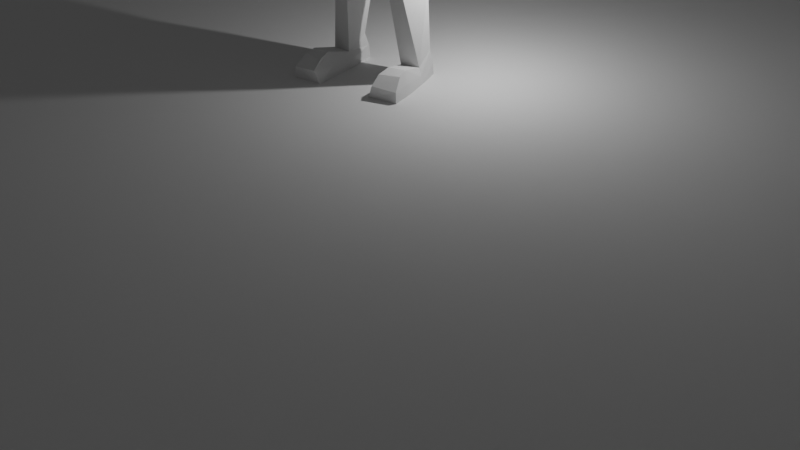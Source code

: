 # Source: petit_personnage_test2.blend  (saved by Blender 2.90.8; exported with 4.5.12 LTS)
import bpy
from mathutils import Matrix  # noqa: F401  (used for matrix-valued properties, if any)

bpy.ops.wm.read_factory_settings(use_empty=True)
scene = bpy.context.scene
scene.name = 'Scene'

# ---- collections
col_collection = bpy.data.collections.new('Collection'); scene.collection.children.link(col_collection)

# ---- world
world_world = bpy.data.worlds.new('World'); scene.world = world_world
world_world.use_nodes = True; world_world.node_tree.nodes.clear()
_N = world_world.node_tree.nodes; _L = world_world.node_tree.links
n0 = _N.new('ShaderNodeOutputWorld'); n0.name = 'World Output'; n0.location = (300, 300)
n1 = _N.new('ShaderNodeBackground'); n1.name = 'Background'; n1.location = (10, 300)
n1.inputs[0].default_value = (0.05088, 0.05088, 0.05088, 1.0)
_L.new(n1.outputs[0], n0.inputs[0])
n0.is_active_output = True
world_world.color = (0.05088, 0.05088, 0.05088)
world_world.use_sun_shadow = False
world_world.sun_shadow_jitter_overblur = 0.0

# ---- cameras
cam_camera = bpy.data.cameras.new('Camera')
cam_camera.clip_end = 100.0
cam_camera.ortho_scale = 7.314

# ---- lights
light_light = bpy.data.lights.new('Light', 'POINT')
light_light.transmission_factor = 0.0
light_light.energy = 1000.0
light_light.shadow_soft_size = 0.1
light_light.shadow_maximum_resolution = 0.006
light_light.use_absolute_resolution = True

# ---- meshes
me_cube_001 = bpy.data.meshes.new('Cube.001')
me_cube_001.from_pydata([(0.9764, -1.026, -0.5955), (1.061, -0.9563, 0.2364), (0.9085, 0.8949, -0.5732), (0.9491, 0.9043, 0.1753), (0.605, -0.9061, -1.538), (0.8069, -1.108, 1.017), (0.6206, 0.721, -1.269), (0.7647, 0.7631, 0.8591), (0.0, 0.7925, -1.365), (0.0, 1.036, 1.115), (0.0, -1.233, -1.79), (0.0, -1.488, 1.149), (0.0, -1.38, 0.1619), (0.0, -1.716, -0.471), (0.0, 1.211, 0.1296), (0.0, 1.156, -0.6055), (0.6295, -0.5642, -1.578), (0.7278, 0.4304, -1.434), (1.044, 0.3542, 1.056), (1.044, -0.3734, 1.056), (0.0, 0.5628, 1.35), (0.0, -0.3734, 1.453), (0.0, 0.5703, -1.509), (0.0, -0.7972, -1.689), (1.187, 0.3542, -0.4117), (1.187, -0.3734, -0.4117), (1.259, 0.3542, 0.1149), (1.259, -0.3734, 0.1149), (0.783, -0.691, -2.324), (0.8548, 0.4695, -2.108), (0.0, 0.8078, -2.227), (0.0, -0.9333, -2.407), (1.44, -1.463, -3.281), (1.083, 1.098, -3.208), (0.0, 0.8831, -3.163), (0.0, -1.626, -3.187), (2.141, -0.707, -2.345), (2.236, 0.5172, -2.143), (1.973, 0.651, -3.359), (1.88, -0.9075, -3.471), (0.7473, -0.8825, -6.927), (0.5995, 0.5126, -6.927), (0.0, 0.7119, -7.134), (0.0, -1.006, -7.235), (1.52, 0.3645, -6.415), (1.479, -0.794, -6.415), (0.9016, 0.7958, -4.737), (0.0, 0.6605, -4.737), (1.889, 0.4858, -4.738), (1.826, -0.6393, -4.738), (0.0, -1.525, -4.8), (1.279, -1.48, -4.8), (6.817, -0.78, -3.155), (6.825, -0.2898, -3.103), (6.831, -0.2476, -3.491), (6.824, -0.7705, -3.493), (3.786, 0.4117, -3.445), (4.091, -0.4849, -3.403), (4.193, -0.4609, -2.63), (3.88, 0.3383, -2.547), (4.162, 0.4994, -3.543), (4.558, -0.5211, -2.598), (4.457, -0.5431, -3.501), (4.255, 0.4144, -2.501), (7.087, -1.05, -3.113), (7.101, -0.21, -2.941), (7.111, -0.1375, -3.577), (7.1, -1.034, -3.525), (7.496, -0.9457, -3.118), (7.568, -0.2526, -2.954), (7.578, -0.1865, -3.398), (7.508, -0.9309, -3.401), (8.535, -0.915, -3.218), (8.545, -0.3472, -3.158), (8.48, -0.2983, -3.368), (8.472, -0.904, -3.37), (7.378, -1.219, -3.383), (7.367, -1.258, -3.135), (7.641, -1.089, -3.338), (7.631, -1.123, -3.125), (7.761, -1.299, -3.388), (7.755, -1.326, -3.222), (7.83, -1.173, -3.34), (7.825, -1.197, -3.197), (8.672, -0.8695, -3.242), (8.68, -0.3941, -3.192), (8.614, -0.3532, -3.332), (8.627, -0.8603, -3.334), (0.8175, -1.177, -7.969), (0.6583, 0.9715, -7.794), (0.0, 0.9031, -7.794), (0.0, -1.213, -7.969), (1.796, 0.7804, -7.526), (1.744, -0.8535, -7.701), (0.2208, -1.208, -8.846), (0.1927, 1.026, -8.578), (0.0, 0.9031, -8.466), (0.0, -1.213, -8.996), (1.917, 0.7804, -8.467), (1.865, -0.8535, -8.642), (1.237, -0.6744, -14.6), (1.14, 0.3197, -14.11), (2.012, -0.5562, -14.6), (1.998, 0.2315, -14.11), (0.6175, -1.012, -10.43), (1.742, -0.848, -10.43), (1.762, 0.2147, -10.97), (0.7148, 0.3567, -11.05), (0.9311, -1.135, -11.47), (0.6886, 0.4075, -11.5), (1.501, -1.08, -11.47), (1.87, 0.2239, -11.5), (1.051, -0.6243, -15.27), (1.11, 0.6325, -15.27), (2.191, -0.5105, -15.27), (2.002, 0.5409, -15.27), (2.2, -2.207, -14.37), (1.363, -2.389, -14.39), (2.379, -2.738, -15.27), (1.128, -2.771, -15.27), (1.429, -1.82, -14.28), (2.138, -1.742, -14.28), (1.088, -1.708, -15.27), (2.322, -1.595, -15.27), (1.098, -0.7277, -14.91), (2.141, -0.6012, -14.92), (2.03, 0.4012, -14.65), (1.077, 0.4992, -14.65), (1.348, -2.843, -14.71), (2.351, -2.724, -14.79), (2.281, -1.839, -14.75), (1.135, -1.964, -14.79)], [], [(25, 27, 1, 0), (14, 9, 7, 3), (27, 19, 5, 1), (16, 25, 0, 4), (23, 16, 4, 10), (0, 1, 12, 13), (19, 21, 11, 5), (8, 15, 2, 6), (1, 5, 11, 12), (4, 0, 13, 10), (15, 14, 3, 2), (7, 9, 20, 18), (18, 20, 21, 19), (8, 6, 17, 22), (22, 17, 29, 30), (6, 2, 24, 17), (17, 24, 25, 16), (3, 7, 18, 26), (26, 18, 19, 27), (2, 3, 26, 24), (24, 26, 27, 25), (28, 31, 35, 32), (17, 16, 28, 29), (16, 23, 31, 28), (46, 48, 44, 41), (30, 29, 33, 34), (47, 46, 41, 42), (62, 60, 54, 55), (33, 29, 37, 38), (28, 32, 39, 36), (29, 28, 36, 37), (40, 43, 91, 88), (41, 44, 92, 89), (48, 49, 45, 44), (51, 50, 43, 40), (49, 51, 40, 45), (39, 32, 51, 49), (32, 35, 50, 51), (38, 39, 49, 48), (34, 33, 46, 47), (33, 38, 48, 46), (52, 55, 67, 64), (63, 61, 52, 53), (61, 62, 55, 52), (60, 63, 53, 54), (38, 37, 59, 56), (36, 39, 57, 58), (37, 36, 58, 59), (39, 38, 56, 57), (56, 59, 63, 60), (58, 57, 62, 61), (59, 58, 61, 63), (57, 56, 60, 62), (64, 67, 76, 77), (54, 53, 65, 66), (55, 54, 66, 67), (53, 52, 64, 65), (71, 70, 74, 75), (66, 65, 69, 70), (67, 66, 70, 71), (65, 64, 68, 69), (75, 74, 86, 87), (69, 68, 72, 73), (68, 71, 75, 72), (70, 69, 73, 74), (79, 77, 81, 83), (67, 71, 78, 76), (68, 64, 77, 79), (71, 68, 79, 78), (81, 80, 82, 83), (78, 79, 83, 82), (76, 78, 82, 80), (77, 76, 80, 81), (85, 84, 87, 86), (73, 72, 84, 85), (72, 75, 87, 84), (74, 73, 85, 86), (93, 88, 94, 99), (88, 91, 97, 94), (45, 40, 88, 93), (44, 45, 93, 92), (42, 41, 89, 90), (96, 95, 94, 97), (110, 108, 100, 102), (92, 93, 99, 98), (90, 89, 95, 96), (89, 92, 98, 95), (121, 120, 117, 116), (111, 110, 102, 103), (108, 109, 101, 100), (109, 111, 103, 101), (95, 98, 106, 107), (94, 95, 107, 104), (98, 99, 105, 106), (99, 94, 104, 105), (107, 106, 111, 109), (104, 107, 109, 108), (106, 105, 110, 111), (105, 104, 108, 110), (112, 113, 115, 114), (126, 125, 114, 115), (127, 126, 115, 113), (124, 127, 113, 112), (129, 128, 119, 118), (131, 122, 119, 128), (130, 121, 116, 129), (122, 123, 118, 119), (112, 114, 123, 122), (125, 102, 121, 130), (124, 112, 122, 131), (102, 100, 120, 121), (100, 124, 131, 120), (114, 125, 130, 123), (123, 130, 129, 118), (120, 131, 128, 117), (116, 117, 128, 129), (100, 101, 127, 124), (101, 103, 126, 127), (103, 102, 125, 126)])
_uv = me_cube_001.uv_layers.new(name='UVMap')
_uv.uv.foreach_set('vector', [0.4583, 0.6667, 0.5106, 0.6667, 0.5106, 0.75, 0.4583, 0.75, 0.5106, 0.375, 0.625, 0.375, 0.625, 0.5, 0.5106, 0.5, 0.5106, 0.6667, 0.625, 0.6667, 0.625, 0.75, 0.5106, 0.75, 0.375, 0.6994, 0.4583, 0.6667, 0.4583, 0.75, 0.375, 0.75, 0.25, 0.6731, 0.375, 0.6994, 0.375, 0.75, 0.25, 0.75, 0.4583, 0.75, 0.5106, 0.75, 0.5106, 0.875, 0.4583, 0.875, 0.625, 0.6667, 0.75, 0.6667, 0.75, 0.75, 0.625, 0.75, 0.375, 0.375, 0.4583, 0.375, 0.4583, 0.5, 0.375, 0.5, 0.5106, 0.75, 0.625, 0.75, 0.625, 0.875, 0.5106, 0.875, 0.375, 0.75, 0.4583, 0.75, 0.4583, 0.875, 0.375, 0.875, 0.4583, 0.375, 0.5106, 0.375, 0.5106, 0.5, 0.4583, 0.5, 0.625, 0.5, 0.75, 0.5, 0.75, 0.5578, 0.625, 0.5833, 0.625, 0.5833, 0.75, 0.5578, 0.75, 0.6667, 0.625, 0.6667, 0.25, 0.5, 0.375, 0.5, 0.375, 0.5714, 0.25, 0.5496, 0.25, 0.5496, 0.375, 0.5714, 0.375, 0.5791, 0.25, 0.5496, 0.375, 0.5, 0.4583, 0.5, 0.4583, 0.5833, 0.375, 0.5714, 0.375, 0.5714, 0.4583, 0.5833, 0.4583, 0.6667, 0.375, 0.6994, 0.5106, 0.5, 0.625, 0.5, 0.625, 0.5833, 0.5106, 0.5833, 0.5106, 0.5833, 0.625, 0.5833, 0.625, 0.6667, 0.5106, 0.6667, 0.4583, 0.5, 0.5106, 0.5, 0.5106, 0.5833, 0.4583, 0.5833, 0.4583, 0.5833, 0.5106, 0.5833, 0.5106, 0.6667, 0.4583, 0.6667, 0.375, 0.6994, 0.25, 0.6731, 0.25, 0.6731, 0.375, 0.6994, 0.375, 0.5714, 0.375, 0.6994, 0.375, 0.6994, 0.375, 0.5791, 0.375, 0.6994, 0.25, 0.6731, 0.25, 0.6731, 0.375, 0.6994, 0.375, 0.5714, 0.375, 0.5714, 0.375, 0.5714, 0.3271, 0.563, 0.25, 0.5496, 0.375, 0.5791, 0.3645, 0.5696, 0.25, 0.5496, 0.25, 0.5496, 0.375, 0.5714, 0.3271, 0.563, 0.25, 0.5496, 0.375, 0.6994, 0.375, 0.5714, 0.375, 0.5714, 0.375, 0.6994, 0.3645, 0.5696, 0.375, 0.5791, 0.375, 0.5714, 0.375, 0.5714, 0.375, 0.6994, 0.375, 0.6994, 0.375, 0.6994, 0.375, 0.6994, 0.375, 0.5791, 0.375, 0.6994, 0.375, 0.6994, 0.375, 0.5714, 0.3271, 0.6893, 0.25, 0.6731, 0.25, 0.6731, 0.3192, 0.6876, 0.3271, 0.563, 0.375, 0.5714, 0.375, 0.5714, 0.3192, 0.5617, 0.375, 0.5714, 0.375, 0.6994, 0.375, 0.6994, 0.375, 0.5714, 0.375, 0.6994, 0.25, 0.6731, 0.25, 0.6731, 0.3271, 0.6893, 0.375, 0.6994, 0.375, 0.6994, 0.3271, 0.6893, 0.375, 0.6994, 0.375, 0.6994, 0.375, 0.6994, 0.375, 0.6994, 0.375, 0.6994, 0.375, 0.6994, 0.25, 0.6731, 0.25, 0.6731, 0.375, 0.6994, 0.375, 0.5714, 0.375, 0.6994, 0.375, 0.6994, 0.375, 0.5714, 0.25, 0.5496, 0.3645, 0.5696, 0.375, 0.5714, 0.25, 0.5496, 0.3645, 0.5696, 0.375, 0.5714, 0.375, 0.5714, 0.375, 0.5714, 0.375, 0.6994, 0.375, 0.6994, 0.375, 0.6994, 0.375, 0.6994, 0.375, 0.5714, 0.375, 0.6994, 0.375, 0.6994, 0.375, 0.5714, 0.375, 0.6994, 0.375, 0.6994, 0.375, 0.6994, 0.375, 0.6994, 0.375, 0.5714, 0.375, 0.5714, 0.375, 0.5714, 0.375, 0.5714, 0.375, 0.5714, 0.375, 0.5714, 0.375, 0.5714, 0.375, 0.5714, 0.375, 0.6994, 0.375, 0.6994, 0.375, 0.6994, 0.375, 0.6994, 0.375, 0.5714, 0.375, 0.6994, 0.375, 0.6994, 0.375, 0.5714, 0.375, 0.6994, 0.375, 0.5714, 0.375, 0.5714, 0.375, 0.6994, 0.375, 0.5714, 0.375, 0.5714, 0.375, 0.5714, 0.375, 0.5714, 0.375, 0.6994, 0.375, 0.6994, 0.375, 0.6994, 0.375, 0.6994, 0.375, 0.5714, 0.375, 0.6994, 0.375, 0.6994, 0.375, 0.5714, 0.375, 0.6994, 0.375, 0.5714, 0.375, 0.5714, 0.375, 0.6994, 0.375, 0.6994, 0.375, 0.6994, 0.375, 0.6994, 0.375, 0.6994, 0.375, 0.5714, 0.375, 0.5714, 0.375, 0.5714, 0.375, 0.5714, 0.375, 0.6994, 0.375, 0.5714, 0.375, 0.5714, 0.375, 0.6994, 0.375, 0.5714, 0.375, 0.6994, 0.375, 0.6994, 0.375, 0.5714, 0.375, 0.6994, 0.375, 0.5714, 0.375, 0.5714, 0.375, 0.6994, 0.375, 0.5714, 0.375, 0.5714, 0.375, 0.5714, 0.375, 0.5714, 0.375, 0.6994, 0.375, 0.5714, 0.375, 0.5714, 0.375, 0.6994, 0.375, 0.5714, 0.375, 0.6994, 0.375, 0.6994, 0.375, 0.5714, 0.375, 0.6994, 0.375, 0.5714, 0.375, 0.5714, 0.375, 0.6994, 0.375, 0.5714, 0.375, 0.6994, 0.375, 0.6994, 0.375, 0.5714, 0.375, 0.6994, 0.375, 0.6994, 0.375, 0.6994, 0.375, 0.6994, 0.375, 0.5714, 0.375, 0.5714, 0.375, 0.5714, 0.375, 0.5714, 0.375, 0.6994, 0.375, 0.6994, 0.375, 0.6994, 0.375, 0.6994, 0.375, 0.6994, 0.375, 0.6994, 0.375, 0.6994, 0.375, 0.6994, 0.375, 0.6994, 0.375, 0.6994, 0.375, 0.6994, 0.375, 0.6994, 0.375, 0.6994, 0.375, 0.6994, 0.375, 0.6994, 0.375, 0.6994, 0.375, 0.6994, 0.375, 0.6994, 0.375, 0.6994, 0.375, 0.6994, 0.375, 0.6994, 0.375, 0.6994, 0.375, 0.6994, 0.375, 0.6994, 0.375, 0.6994, 0.375, 0.6994, 0.375, 0.6994, 0.375, 0.6994, 0.375, 0.6994, 0.375, 0.6994, 0.375, 0.6994, 0.375, 0.6994, 0.375, 0.5714, 0.375, 0.6994, 0.375, 0.6994, 0.375, 0.5714, 0.375, 0.5714, 0.375, 0.6994, 0.375, 0.6994, 0.375, 0.5714, 0.375, 0.6994, 0.375, 0.6994, 0.375, 0.6994, 0.375, 0.6994, 0.375, 0.5714, 0.375, 0.5714, 0.375, 0.5714, 0.375, 0.5714, 0.375, 0.6994, 0.3192, 0.6876, 0.27, 0.6773, 0.375, 0.6994, 0.3192, 0.6876, 0.25, 0.6731, 0.25, 0.6731, 0.27, 0.6773, 0.375, 0.6994, 0.3271, 0.6893, 0.3192, 0.6876, 0.375, 0.6994, 0.375, 0.5714, 0.375, 0.6994, 0.375, 0.6994, 0.375, 0.5714, 0.25, 0.5496, 0.3271, 0.563, 0.3192, 0.5617, 0.25, 0.5496, 0.25, 0.5496, 0.27, 0.5531, 0.27, 0.6773, 0.25, 0.6731, 0.375, 0.6994, 0.2722, 0.6777, 0.2746, 0.6782, 0.375, 0.6994, 0.375, 0.5714, 0.375, 0.6994, 0.375, 0.6994, 0.375, 0.5714, 0.25, 0.5496, 0.3192, 0.5617, 0.27, 0.5531, 0.25, 0.5496, 0.3192, 0.5617, 0.375, 0.5714, 0.375, 0.5714, 0.27, 0.5531, 0.375, 0.6994, 0.2746, 0.6782, 0.2746, 0.6782, 0.375, 0.6994, 0.375, 0.5714, 0.375, 0.6994, 0.375, 0.6994, 0.375, 0.5714, 0.2722, 0.6777, 0.2723, 0.5535, 0.2746, 0.5539, 0.2746, 0.6782, 0.2723, 0.5535, 0.375, 0.5714, 0.375, 0.5714, 0.2746, 0.5539, 0.27, 0.5531, 0.375, 0.5714, 0.375, 0.5714, 0.272, 0.5534, 0.27, 0.6773, 0.27, 0.5531, 0.272, 0.5534, 0.2715, 0.6776, 0.375, 0.5714, 0.375, 0.6994, 0.375, 0.6994, 0.375, 0.5714, 0.375, 0.6994, 0.27, 0.6773, 0.2715, 0.6776, 0.375, 0.6994, 0.272, 0.5534, 0.375, 0.5714, 0.375, 0.5714, 0.2723, 0.5535, 0.2715, 0.6776, 0.272, 0.5534, 0.2723, 0.5535, 0.2722, 0.6777, 0.375, 0.5714, 0.375, 0.6994, 0.375, 0.6994, 0.375, 0.5714, 0.375, 0.6994, 0.2715, 0.6776, 0.2722, 0.6777, 0.375, 0.6994, 0.2746, 0.6545, 0.2746, 0.5539, 0.375, 0.5714, 0.375, 0.675, 0.375, 0.5714, 0.375, 0.6872, 0.375, 0.675, 0.375, 0.5714, 0.2746, 0.5539, 0.375, 0.5714, 0.375, 0.5714, 0.2746, 0.5539, 0.2746, 0.6664, 0.2746, 0.5539, 0.2746, 0.5539, 0.2746, 0.6545, 0.375, 0.6872, 0.2746, 0.6664, 0.2746, 0.6545, 0.375, 0.675, 0.2746, 0.6664, 0.2746, 0.6545, 0.2746, 0.6545, 0.2746, 0.6664, 0.375, 0.6872, 0.375, 0.6994, 0.375, 0.6994, 0.375, 0.6872, 0.2746, 0.6545, 0.375, 0.675, 0.375, 0.675, 0.2746, 0.6545, 0.2746, 0.6545, 0.375, 0.675, 0.375, 0.675, 0.2746, 0.6545, 0.375, 0.6872, 0.375, 0.6994, 0.375, 0.6994, 0.375, 0.6872, 0.2746, 0.6664, 0.2746, 0.6545, 0.2746, 0.6545, 0.2746, 0.6664, 0.375, 0.6994, 0.2746, 0.6782, 0.2746, 0.6782, 0.375, 0.6994, 0.2746, 0.6782, 0.2746, 0.6664, 0.2746, 0.6664, 0.2746, 0.6782, 0.375, 0.675, 0.375, 0.6872, 0.375, 0.6872, 0.375, 0.675, 0.375, 0.675, 0.375, 0.6872, 0.375, 0.6872, 0.375, 0.675, 0.2746, 0.6782, 0.2746, 0.6664, 0.2746, 0.6664, 0.2746, 0.6782, 0.375, 0.6994, 0.2746, 0.6782, 0.2746, 0.6664, 0.375, 0.6872, 0.2746, 0.6782, 0.2746, 0.5539, 0.2746, 0.5539, 0.2746, 0.6664, 0.2746, 0.5539, 0.375, 0.5714, 0.375, 0.5714, 0.2746, 0.5539, 0.375, 0.5714, 0.375, 0.6994, 0.375, 0.6872, 0.375, 0.5714])
me_cube_001.use_remesh_fix_poles = True
me_cube_001.use_remesh_preserve_attributes = False
me_cube_001.use_mirror_vertex_groups = False
me_cube_001.update()
me_plane = bpy.data.meshes.new('Plane')
me_plane.from_pydata([(-1.0, -1.0, 0.0), (1.0, -1.0, 0.0), (-1.0, 1.0, 0.0), (1.0, 1.0, 0.0), (-1.0, -0.6, 0.0), (1.0, -0.6, 0.0), (-0.1739, -1.0, 0.0), (-0.1739, 1.0, 0.0), (-0.1739, -0.6, 0.0), (1.0, -0.5313, 0.0), (-1.0, -0.5313, 0.1432), (-0.1739, -0.5313, 0.0), (-1.0, -0.5313, 0.2929), (-1.0, -0.6, 0.2929), (-0.6597, -0.6, 0.2929), (-0.6597, -0.5313, 0.2929), (-0.3805, -0.6, 0.03948), (-0.4149, -0.6, 0.03948), (-0.3805, -1.0, 0.03948), (-0.4149, -1.0, 0.03948), (-0.4149, -1.0, 0.0), (-0.4493, -1.0, 0.0), (-0.4493, -0.6, 0.0), (-0.2772, -0.6, 0.0), (-0.3805, -0.6, 0.0), (-0.4837, -0.6, 0.0), (-0.587, -0.6, 0.0), (-0.6902, -0.6, 0.0), (-0.7935, -0.6, 0.0), (-0.8967, -0.6, 0.0), (-0.8967, -1.0, 0.0), (-0.7935, -1.0, 0.0), (-0.6902, -1.0, 0.0), (-0.587, -1.0, 0.0), (-0.4837, -1.0, 0.0), (-0.3805, -1.0, 0.0), (-0.2772, -1.0, 0.0), (-0.4149, -0.6, 0.0), (-0.3135, -1.0, 0.03119), (-0.3805, -0.6, 0.03119), (-0.3135, -0.6, 0.03119), (-0.3805, -1.0, 0.03119), (-0.347, -0.6, 0.03119), (-0.347, -1.0, 0.03119), (-0.347, -1.0, 0.0), (-0.347, -0.6, 0.0), (-0.2772, -0.6, 0.02059), (-0.3135, -0.6, 0.02059), (-0.2772, -1.0, 0.02059), (-0.3135, -1.0, 0.02059), (-0.3135, -1.0, 0.0), (-0.3135, -0.6, 0.0), (-0.2772, -0.6, 0.01288), (-0.2409, -0.6, 0.01288), (-0.2409, -1.0, 0.01288), (-0.2772, -1.0, 0.01288), (-0.2409, -0.6, 0.0), (-0.2409, -1.0, 0.0), (-0.4149, -1.0, 0.05123), (-0.4149, -0.6, 0.05123), (-0.4493, -1.0, 0.05123), (-0.4493, -0.6, 0.05123), (-0.4493, -0.6, 0.06043), (-0.4837, -0.6, 0.06043), (-0.4493, -1.0, 0.06043), (-0.4837, -1.0, 0.06043), (-0.5353, -0.6, 0.0), (-0.5353, -1.0, 0.0), (-0.5353, -1.0, 0.06522), (-0.4837, -1.0, 0.06522), (-0.4837, -0.6, 0.06522), (-0.5353, -0.6, 0.06522), (-0.5353, -0.6, 0.08019), (-0.587, -0.6, 0.08019), (-0.587, -1.0, 0.08019), (-0.5353, -1.0, 0.08019), (-0.587, -0.6, 0.09545), (-0.6902, -0.6, 0.09545), (-0.6902, -1.0, 0.09545), (-0.587, -1.0, 0.09545), (-0.6902, -0.6, 0.1113), (-0.7935, -0.6, 0.1113), (-0.7935, -1.0, 0.1113), (-0.6902, -1.0, 0.1113), (-0.7935, -0.6, 0.1257), (-0.8967, -0.6, 0.1257), (-0.8967, -1.0, 0.1257), (-0.7935, -1.0, 0.1257), (-1.0, -0.6, 0.1409), (-1.0, -1.0, 0.1409), (-0.8967, -0.6, 0.1409), (-0.8967, -1.0, 0.1409), (0.5598, -1.0, 0.0), (0.5598, 1.0, 0.0), (0.5598, -0.6, 0.0), (0.5598, -0.5313, -0.01675), (0.9728, -1.0, 0.0), (0.9728, 1.0, 0.0), (0.9728, -0.6, 0.0), (0.9728, -0.5313, -0.01675), (1.0, -0.0909, 0.0), (-0.1739, -0.0909, 0.0), (-1.0, -0.0909, 0.1432), (0.5598, -0.0909, -0.01675), (0.9728, -0.0909, -0.01675), (0.4661, 1.0, 0.0), (0.4661, -0.6, 0.0), (0.4661, -0.5313, 0.0), (0.4661, -1.0, 0.0), (0.4661, -0.0909, 0.0), (-0.1739, -0.01971, 0.0), (0.5293, -0.01973, 0.0001542), (0.9728, -0.01971, 0.0), (-1.0, -0.01971, 0.0), (-0.2545, 1.0, 0.0), (-0.2545, -0.5313, 0.0), (-0.6929, -0.6, 0.2929), (-0.6929, -0.5313, 0.2929), (-0.2545, -0.0909, 0.0), (-0.2545, -0.01971, 0.0), (-1.0, -0.08592, 0.0), (1.0, -0.08592, 0.0), (-0.1739, -0.08592, 0.0), (0.5293, -0.05545, -0.0152), (0.9728, -0.08592, -0.01558), (0.4966, -0.05552, 6.368e-05), (-0.2545, -0.08592, 0.0), (-0.29, 1.0, 0.0), (-0.3255, 1.0, 0.0), (-0.361, 1.0, 0.0), (-0.3965, 1.0, 0.0), (-0.432, 1.0, 0.0), (-0.4675, 1.0, 0.0), (-0.503, 1.0, 0.0), (-0.5385, 1.0, 0.0), (-0.574, 1.0, 0.0), (-0.6095, 1.0, 0.0), (-0.645, 1.0, 0.0), (-0.6805, 1.0, 0.0), (-0.716, 1.0, 0.0), (-0.7515, 1.0, 0.0), (-0.787, 1.0, 0.0), (-0.8225, 1.0, 0.0), (-0.858, 1.0, 0.0), (-0.8935, 1.0, 0.0), (-0.929, 1.0, 0.0), (-0.9645, 1.0, 0.0), (-0.29, -0.01971, 0.0), (-0.3255, -0.01971, 0.0), (-0.361, -0.01971, 0.0), (-0.3965, -0.01971, 0.0), (-0.432, -0.01971, 0.0), (-0.4675, -0.01971, 0.0), (-0.503, -0.01971, 0.0), (-0.5385, -0.01971, 0.0), (-0.574, -0.01971, 0.0), (-0.6095, -0.01971, 0.0), (-0.645, -0.01971, 0.0), (-0.6805, -0.01971, 0.0), (-0.716, -0.01971, 0.0), (-0.7515, -0.01971, 0.0), (-0.787, -0.01971, 0.0), (-0.8225, -0.01971, 0.0), (-0.858, -0.01971, 0.0), (-0.8935, -0.01971, 0.0), (-0.929, -0.01971, 0.0), (-0.9645, -0.01971, 0.0), (-0.1739, 0.02664, 0.0), (-0.1739, 0.07299, 0.0), (-0.1739, 0.1193, 0.0), (-0.1739, 0.1657, 0.0), (-0.1739, 0.212, 0.0), (-0.1739, 0.2584, 0.0), (-0.1739, 0.3047, 0.0), (-0.1739, 0.3511, 0.0), (-0.1739, 0.3974, 0.0), (-0.1739, 0.4438, 0.0), (-0.1739, 0.4901, 0.0), (-0.1739, 0.5365, 0.0), (-0.1739, 0.5828, 0.0), (-0.1739, 0.6292, 0.0), (-0.1739, 0.6755, 0.0), (-0.1739, 0.7219, 0.0), (-0.1739, 0.7682, 0.0), (-0.1739, 0.8146, 0.0), (-0.1739, 0.8609, 0.0), (-0.1739, 0.9073, 0.0), (-0.1739, 0.9536, 0.0), (-1.0, 0.9536, 0.0), (-1.0, 0.9073, 0.0), (-1.0, 0.8609, 0.0), (-1.0, 0.8146, 0.0), (-1.0, 0.7682, 0.0), (-1.0, 0.7219, 0.0), (-1.0, 0.6755, 0.0), (-1.0, 0.6292, 0.002515), (-1.0, 0.5828, 0.008805), (-1.0, 0.5365, 0.008805), (-1.0, 0.4901, 0.01895), (-1.0, 0.4438, 0.07678), (-1.0, 0.3974, 0.1112), (-1.0, 0.3511, 0.1112), (-1.0, 0.3047, 0.07678), (-1.0, 0.2584, 0.01647), (-1.0, 0.212, 0.002301), (-1.0, 0.1657, 0.008055), (-1.0, 0.1193, 0.008055), (-1.0, 0.07299, 0.002301), (-1.0, 0.02664, 0.0), (-0.2545, 0.02664, 0.0), (-0.2545, 0.07299, 0.0), (-0.2545, 0.1193, 0.0), (-0.2545, 0.1657, 0.0), (-0.2545, 0.212, 0.0), (-0.2545, 0.2584, 0.0), (-0.2545, 0.3047, 0.0), (-0.2545, 0.3511, 0.0), (-0.2545, 0.3974, 0.0), (-0.2545, 0.4438, 0.0), (-0.2545, 0.4901, -0.0003992), (-0.2545, 0.5365, -0.005936), (-0.2545, 0.5828, -0.00952), (-0.2545, 0.6292, -0.00952), (-0.2545, 0.6755, -0.005936), (-0.2545, 0.7219, -0.0003992), (-0.2545, 0.7682, 0.0), (-0.2545, 0.8146, 0.0), (-0.2545, 0.8609, 0.0), (-0.2545, 0.9073, 0.0), (-0.2545, 0.9536, 0.0), (-0.9645, 0.02664, 0.002044), (-0.9645, 0.07299, 0.0304), (-0.9645, 0.1193, 0.04875), (-0.9645, 0.1657, 0.04875), (-0.9645, 0.212, 0.0304), (-0.9645, 0.2584, 0.02546), (-0.9645, 0.3047, 0.09575), (-0.9645, 0.3511, 0.1376), (-0.9645, 0.3974, 0.1376), (-0.9645, 0.4438, 0.0979), (-0.9645, 0.4901, 0.05058), (-0.9645, 0.5365, 0.05329), (-0.9645, 0.5828, 0.05329), (-0.9645, 0.6292, 0.03323), (-0.9645, 0.6755, 0.002234), (-0.9645, 0.7219, -0.0005183), (-0.9645, 0.7682, -0.001814), (-0.9645, 0.8146, -0.001814), (-0.9645, 0.8609, -0.0005183), (-0.9645, 0.9073, 0.0), (-0.9645, 0.9536, 0.0), (-0.929, 0.02664, 0.01426), (-0.929, 0.07299, 0.0665), (-0.929, 0.1193, 0.09629), (-0.929, 0.1657, 0.09629), (-0.929, 0.212, 0.0665), (-0.929, 0.2584, 0.03588), (-0.929, 0.3047, 0.09575), (-0.929, 0.3511, 0.1376), (-0.929, 0.3974, 0.1376), (-0.929, 0.4438, 0.1074), (-0.929, 0.4901, 0.07459), (-0.929, 0.5365, 0.1053), (-0.929, 0.5828, 0.1053), (-0.929, 0.6292, 0.07269), (-0.929, 0.6755, 0.01513), (-0.929, 0.7219, -0.006847), (-0.929, 0.7682, -0.01098), (-0.929, 0.8146, -0.01098), (-0.929, 0.8609, -0.006847), (-0.929, 0.9073, -0.0004604), (-0.929, 0.9536, 0.0), (-0.8935, 0.02664, 0.02105), (-0.8935, 0.07299, 0.08293), (-0.8935, 0.1193, 0.1191), (-0.8935, 0.1657, 0.1191), (-0.8935, 0.212, 0.08293), (-0.8935, 0.2584, 0.03594), (-0.8935, 0.3047, 0.07678), (-0.8935, 0.3511, 0.1112), (-0.8935, 0.3974, 0.1112), (-0.8935, 0.4438, 0.09268), (-0.8935, 0.4901, 0.09064), (-0.8935, 0.5365, 0.1302), (-0.8935, 0.5828, 0.1302), (-0.8935, 0.6292, 0.09064), (-0.8935, 0.6755, 0.01973), (-0.8935, 0.7219, -0.01498), (-0.8935, 0.7682, -0.02169), (-0.8935, 0.8146, -0.02169), (-0.8935, 0.8609, -0.01498), (-0.8935, 0.9073, -0.003212), (-0.8935, 0.9536, 0.0), (-0.858, 0.02664, 0.01948), (-0.858, 0.0734, 0.08121), (-0.858, 0.1208, 0.1179), (-0.858, 0.1671, 0.1179), (-0.858, 0.2124, 0.08389), (-0.858, 0.2584, 0.02494), (-0.858, 0.3047, 0.0351), (-0.858, 0.3511, 0.05629), (-0.858, 0.3974, 0.05629), (-0.858, 0.4438, 0.05377), (-0.858, 0.4901, 0.09064), (-0.858, 0.5365, 0.1302), (-0.858, 0.5828, 0.1302), (-0.858, 0.6292, 0.09064), (-0.858, 0.6755, 0.01812), (-0.858, 0.7219, -0.01868), (-0.858, 0.7682, -0.02683), (-0.858, 0.8146, -0.02683), (-0.858, 0.8609, -0.01868), (-0.858, 0.9073, -0.004741), (-0.858, 0.9536, 0.0), (-0.8225, 0.027, 0.01301), (-0.8224, 0.07839, 0.06593), (-0.8223, 0.128, 0.08716), (-0.8223, 0.1744, 0.08716), (-0.8224, 0.2174, 0.05711), (-0.8225, 0.2588, 0.01492), (-0.8225, 0.3047, 0.002657), (-0.8225, 0.3511, 0.009301), (-0.8225, 0.3974, 0.009301), (-0.8225, 0.4438, 0.01776), (-0.8225, 0.4901, 0.07269), (-0.8225, 0.5365, 0.1053), (-0.8225, 0.5828, 0.1053), (-0.8225, 0.6292, 0.07269), (-0.8225, 0.6755, 0.01073), (-0.8225, 0.7219, -0.01868), (-0.8225, 0.7682, -0.02683), (-0.8225, 0.8146, -0.02683), (-0.8225, 0.8609, -0.01868), (-0.8225, 0.9073, -0.004741), (-0.8225, 0.9536, 0.0), (-0.7869, 0.02917, 0.0002092), (-0.7868, 0.08481, 0.02594), (-0.7867, 0.1365, 0.02942), (-0.7867, 0.1828, 0.02942), (-0.7868, 0.2239, 0.01217), (-0.7869, 0.2609, -0.0004982), (-0.787, 0.3047, 0.0), (-0.787, 0.3511, 0.0), (-0.787, 0.3974, 0.0), (-0.787, 0.4438, 0.002234), (-0.787, 0.4901, 0.03323), (-0.787, 0.5365, 0.05329), (-0.787, 0.5828, 0.05329), (-0.787, 0.6292, 0.03323), (-0.787, 0.6755, -0.0009975), (-0.787, 0.7219, -0.01498), (-0.787, 0.7682, -0.02169), (-0.787, 0.8146, -0.02169), (-0.787, 0.8609, -0.01498), (-0.787, 0.9073, -0.003212), (-0.787, 0.9536, 0.0), (-0.7514, 0.03038, -0.00324), (-0.7512, 0.08773, -0.008578), (-0.7511, 0.1405, -0.01276), (-0.7511, 0.1869, -0.01276), (-0.7512, 0.2268, -0.01246), (-0.7514, 0.2621, -0.00324), (-0.7515, 0.3047, 0.0), (-0.7515, 0.3511, 0.0), (-0.7515, 0.3974, 0.0), (-0.7515, 0.4438, 0.0), (-0.7515, 0.4901, 0.002515), (-0.7515, 0.5365, 0.008805), (-0.7515, 0.5828, 0.008805), (-0.7515, 0.6292, 0.002515), (-0.7515, 0.6755, -0.0004604), (-0.7515, 0.7219, -0.006847), (-0.7515, 0.7682, -0.01098), (-0.7515, 0.8146, -0.01098), (-0.7515, 0.8609, -0.006847), (-0.7515, 0.9073, -0.0004604), (-0.7515, 0.9536, 0.0), (-0.7159, 0.03038, -0.00324), (-0.7157, 0.08773, -0.01276), (-0.7156, 0.1405, -0.01834), (-0.7156, 0.1869, -0.01834), (-0.7157, 0.2268, -0.01276), (-0.7159, 0.2621, -0.00324), (-0.716, 0.3047, 0.0), (-0.716, 0.3511, 0.002186), (-0.716, 0.3974, 0.007652), (-0.716, 0.4438, 0.007652), (-0.716, 0.4901, 0.002186), (-0.716, 0.5365, 0.0), (-0.716, 0.5828, 0.0), (-0.716, 0.6292, 0.0), (-0.716, 0.6755, 0.0), (-0.716, 0.7219, -0.0005183), (-0.716, 0.7682, -0.001814), (-0.716, 0.8146, -0.001814), (-0.716, 0.8609, -0.0005183), (-0.716, 0.9073, 0.0), (-0.716, 0.9536, 0.0), (-0.6804, 0.02917, -0.002195), (-0.6803, 0.08481, -0.01024), (-0.6802, 0.1365, -0.01482), (-0.6802, 0.1828, -0.01482), (-0.6803, 0.2239, -0.01024), (-0.6804, 0.2609, -0.002195), (-0.6805, 0.3047, 0.001942), (-0.6805, 0.3511, 0.02888), (-0.6805, 0.3974, 0.04631), (-0.6805, 0.4438, 0.04631), (-0.6805, 0.4901, 0.02888), (-0.6805, 0.5365, 0.001942), (-0.6805, 0.5828, 0.0), (-0.6805, 0.6292, 0.0), (-0.6805, 0.6755, 0.0), (-0.6805, 0.7219, 0.0005195), (-0.6805, 0.7682, 0.001818), (-0.6805, 0.8146, 0.001818), (-0.6805, 0.8609, 0.0005195), (-0.6805, 0.9073, 0.0), (-0.6805, 0.9536, 0.0), (-0.645, 0.027, -0.0003147), (-0.6449, 0.07839, -0.004679), (-0.6448, 0.128, -0.007505), (-0.6448, 0.1744, -0.007505), (-0.6449, 0.2174, -0.004679), (-0.645, 0.2588, -0.0003147), (-0.645, 0.3047, 0.01355), (-0.645, 0.3511, 0.06317), (-0.645, 0.3974, 0.09147), (-0.645, 0.4438, 0.09147), (-0.645, 0.4901, 0.06317), (-0.645, 0.5365, 0.01355), (-0.645, 0.5828, 0.0), (-0.645, 0.6292, 0.0), (-0.645, 0.6755, 0.0004615), (-0.645, 0.7219, 0.00711), (-0.645, 0.7682, 0.0121), (-0.645, 0.8146, 0.0121), (-0.645, 0.8609, 0.00711), (-0.645, 0.9073, 0.0004615), (-0.645, 0.9536, 0.0), (-0.6095, 0.02664, 0.0), (-0.6095, 0.0734, -0.0003542), (-0.6095, 0.1208, -0.00124), (-0.6095, 0.1671, -0.00124), (-0.6095, 0.2124, -0.0003542), (-0.6095, 0.2584, 0.0), (-0.6095, 0.3047, 0.02), (-0.6095, 0.3511, 0.07878), (-0.6095, 0.3974, 0.1132), (-0.6095, 0.4438, 0.1132), (-0.6095, 0.4901, 0.07878), (-0.6095, 0.5365, 0.02), (-0.6095, 0.5828, 0.0), (-0.6095, 0.6292, 0.0), (-0.6095, 0.6755, 0.003401), (-0.6095, 0.7219, 0.01948), (-0.6095, 0.7682, 0.02912), (-0.6095, 0.8146, 0.02912), (-0.6095, 0.8609, 0.01948), (-0.6095, 0.9073, 0.003401), (-0.6095, 0.9536, 0.0), (-0.574, 0.02664, 0.0), (-0.574, 0.07299, 0.0), (-0.574, 0.1193, 0.0), (-0.574, 0.1657, 0.0), (-0.574, 0.212, 0.0), (-0.574, 0.2584, 0.0), (-0.574, 0.3047, 0.02), (-0.574, 0.3511, 0.07878), (-0.574, 0.3974, 0.1132), (-0.574, 0.4438, 0.1132), (-0.574, 0.4901, 0.07878), (-0.574, 0.5365, 0.02), (-0.574, 0.5828, 0.0), (-0.574, 0.6292, 0.0), (-0.574, 0.6755, 0.006579), (-0.574, 0.7219, 0.02872), (-0.574, 0.7682, 0.04155), (-0.574, 0.8146, 0.04155), (-0.574, 0.8609, 0.02872), (-0.574, 0.9073, 0.006579), (-0.574, 0.9536, 0.0), (-0.5385, 0.02664, 0.0), (-0.5385, 0.07299, 0.0), (-0.5386, 0.1192, 0.0001971), (-0.5388, 0.1651, 0.00069), (-0.5388, 0.2114, 0.00069), (-0.5386, 0.2582, 0.0001971), (-0.5385, 0.3047, 0.01355), (-0.5385, 0.3511, 0.06317), (-0.5385, 0.3974, 0.09147), (-0.5385, 0.4438, 0.09147), (-0.5385, 0.4901, 0.06317), (-0.5385, 0.5365, 0.01355), (-0.5385, 0.5828, 0.0), (-0.5385, 0.6292, 0.0), (-0.5385, 0.6755, 0.007527), (-0.5385, 0.7219, 0.03119), (-0.5385, 0.7682, 0.04502), (-0.5385, 0.8146, 0.04502), (-0.5385, 0.8609, 0.03119), (-0.5385, 0.9073, 0.007527), (-0.5385, 0.9536, 0.0), (-0.503, 0.02664, 0.0), (-0.5031, 0.07284, 0.0001751), (-0.5043, 0.1171, 0.002604), (-0.5051, 0.1621, 0.004176), (-0.5051, 0.2084, 0.004176), (-0.5043, 0.2561, 0.002604), (-0.5031, 0.3046, 0.002116), (-0.503, 0.3511, 0.02888), (-0.503, 0.3974, 0.04631), (-0.503, 0.4438, 0.04631), (-0.503, 0.4901, 0.02888), (-0.503, 0.5365, 0.001942), (-0.503, 0.5828, 0.0), (-0.503, 0.6292, 0.0), (-0.503, 0.6755, 0.007527), (-0.503, 0.7219, 0.03119), (-0.503, 0.7682, 0.04502), (-0.503, 0.8146, 0.04502), (-0.503, 0.8609, 0.03119), (-0.503, 0.9073, 0.007527), (-0.503, 0.9536, 0.0), (-0.4675, 0.02664, 0.0), (-0.4681, 0.07193, 0.001222), (-0.4704, 0.1144, 0.005696), (-0.4717, 0.1585, 0.008248), (-0.4717, 0.2049, 0.008248), (-0.4704, 0.2535, 0.005696), (-0.4681, 0.3037, 0.001222), (-0.4675, 0.3511, 0.002186), (-0.4675, 0.3974, 0.007652), (-0.4675, 0.4438, 0.007652), (-0.4675, 0.4901, 0.002186), (-0.4675, 0.5365, -0.0004493), (-0.4675, 0.5828, -0.001573), (-0.4675, 0.6292, -0.001573), (-0.4675, 0.6755, 0.006125), (-0.4675, 0.7219, 0.02872), (-0.4675, 0.7682, 0.04155), (-0.4675, 0.8146, 0.04155), (-0.4675, 0.8609, 0.02872), (-0.4675, 0.9073, 0.006579), (-0.4675, 0.9536, 0.0), (-0.432, 0.02664, 0.0), (-0.4329, 0.07143, 0.001803), (-0.4356, 0.1132, 0.007103), (-0.4372, 0.1568, 0.01021), (-0.4372, 0.2032, 0.01021), (-0.4356, 0.2522, 0.007103), (-0.4329, 0.3032, 0.001803), (-0.432, 0.3511, 0.0), (-0.432, 0.3974, 0.0), (-0.432, 0.4438, 0.0), (-0.432, 0.4901, -0.0003992), (-0.432, 0.5365, -0.005936), (-0.432, 0.5828, -0.00952), (-0.432, 0.6292, -0.00952), (-0.432, 0.6755, -0.002577), (-0.432, 0.7219, 0.01915), (-0.432, 0.7682, 0.02912), (-0.432, 0.8146, 0.02912), (-0.432, 0.8609, 0.01948), (-0.432, 0.9073, 0.003401), (-0.432, 0.9536, 0.0), (-0.3965, 0.02664, 0.0), (-0.3974, 0.07143, 0.001803), (-0.4001, 0.1132, 0.007103), (-0.4017, 0.1568, 0.01021), (-0.4017, 0.2032, 0.01021), (-0.4001, 0.2522, 0.007103), (-0.3974, 0.3032, 0.001803), (-0.3965, 0.3511, 0.0), (-0.3965, 0.3974, 0.0), (-0.3965, 0.4438, 0.0), (-0.3965, 0.4901, -0.002785), (-0.3965, 0.5365, -0.01298), (-0.3965, 0.5828, -0.0188), (-0.3965, 0.6292, -0.0188), (-0.3965, 0.6755, -0.01252), (-0.3965, 0.7219, 0.004342), (-0.3965, 0.7682, 0.0121), (-0.3965, 0.8146, 0.0121), (-0.3965, 0.8609, 0.00711), (-0.3965, 0.9073, 0.0004615), (-0.3965, 0.9536, 0.0), (-0.361, 0.02664, 0.0), (-0.3616, 0.07193, 0.001222), (-0.3639, 0.1144, 0.005696), (-0.3652, 0.1585, 0.008248), (-0.3652, 0.2049, 0.008248), (-0.3639, 0.2535, 0.005696), (-0.3616, 0.3037, 0.001222), (-0.361, 0.3511, 0.0), (-0.361, 0.3974, 0.0), (-0.361, 0.4438, 0.0), (-0.361, 0.4901, -0.00411), (-0.361, 0.5365, -0.01619), (-0.361, 0.5828, -0.02326), (-0.361, 0.6292, -0.02326), (-0.361, 0.6755, -0.01619), (-0.361, 0.7219, -0.003591), (-0.361, 0.7682, 0.001818), (-0.361, 0.8146, 0.001818), (-0.361, 0.8609, 0.0005195), (-0.361, 0.9073, 0.0), (-0.361, 0.9536, 0.0), (-0.3255, 0.02664, 0.0), (-0.3256, 0.07284, 0.0001751), (-0.3268, 0.1171, 0.002604), (-0.3276, 0.1621, 0.004176), (-0.3276, 0.2084, 0.004176), (-0.3268, 0.2561, 0.002604), (-0.3256, 0.3046, 0.0001751), (-0.3255, 0.3511, 0.0), (-0.3255, 0.3974, 0.0), (-0.3255, 0.4438, 0.0), (-0.3255, 0.4901, -0.00411), (-0.3255, 0.5365, -0.01619), (-0.3255, 0.5828, -0.02326), (-0.3255, 0.6292, -0.02326), (-0.3255, 0.6755, -0.01619), (-0.3255, 0.7219, -0.00411), (-0.3255, 0.7682, 0.0), (-0.3255, 0.8146, 0.0), (-0.3255, 0.8609, 0.0), (-0.3255, 0.9073, 0.0), (-0.3255, 0.9536, 0.0), (-0.29, 0.02664, 0.0), (-0.29, 0.07299, 0.0), (-0.2901, 0.1192, 0.0001971), (-0.2903, 0.1651, 0.00069), (-0.2903, 0.2114, 0.00069), (-0.2901, 0.2582, 0.0001971), (-0.29, 0.3047, 0.0), (-0.29, 0.3511, 0.0), (-0.29, 0.3974, 0.0), (-0.29, 0.4438, 0.0), (-0.29, 0.4901, -0.002785), (-0.29, 0.5365, -0.01298), (-0.29, 0.5828, -0.0188), (-0.29, 0.6292, -0.0188), (-0.29, 0.6755, -0.01298), (-0.29, 0.7219, -0.002785), (-0.29, 0.7682, 0.0), (-0.29, 0.8146, 0.0), (-0.29, 0.8609, 0.0), (-0.29, 0.9073, 0.0), (-0.29, 0.9536, 0.0), (0.5598, -0.08592, -0.01558), (0.5293, 0.9696, -6.394e-05), (0.4966, 0.9696, -0.0003725), (0.5598, -0.01971, 0.0), (0.4661, -0.08592, 0.0), (0.5299, 0.9676, 0.2786), (0.4971, 0.9676, 0.2786), (0.5299, -0.05744, 0.2786), (0.5299, -0.02172, 0.2786), (0.4971, -0.05751, 0.2786)], [], [(112, 97, 93, 653), (96, 1, 5, 98), (57, 6, 8, 56), (56, 23, 52, 53), (8, 11, 15, 14), (98, 5, 9, 99), (49, 48, 46, 47), (51, 45, 42, 40), (10, 4, 13, 12), (35, 24, 16, 18), (34, 21, 64, 65), (37, 22, 61, 59), (22, 21, 60, 61), (20, 37, 59, 58), (60, 58, 59, 61), (20, 35, 18, 19), (24, 37, 17, 16), (19, 18, 16, 17), (21, 20, 58, 60), (22, 25, 63, 62), (35, 44, 43, 41), (50, 51, 40, 38), (4, 29, 28, 27, 26, 66, 25, 22, 37, 24, 45, 51, 23, 56, 8, 14, 116, 13), (45, 24, 39, 42), (43, 38, 40, 42), (41, 43, 42, 39), (44, 50, 38, 43), (51, 50, 49, 47), (23, 51, 47, 46), (116, 14, 15, 117), (36, 23, 46, 48), (24, 35, 41, 39), (57, 56, 53, 54), (36, 57, 54, 55), (23, 36, 55, 52), (55, 54, 53, 52), (229, 187, 7, 114), (29, 4, 88, 90), (28, 29, 85, 84), (31, 32, 83, 82), (26, 27, 77, 76), (66, 67, 68, 71), (37, 20, 19, 17), (50, 36, 48, 49), (65, 64, 62, 63), (21, 22, 62, 64), (25, 34, 65, 63), (67, 66, 72, 75), (68, 69, 70, 71), (25, 66, 71, 70), (67, 34, 69, 68), (34, 25, 70, 69), (74, 75, 72, 73), (26, 33, 74, 73), (33, 67, 75, 74), (66, 26, 73, 72), (78, 79, 76, 77), (33, 26, 76, 79), (32, 33, 79, 78), (27, 32, 78, 77), (82, 83, 80, 81), (28, 31, 82, 81), (27, 28, 81, 80), (32, 27, 80, 83), (86, 87, 84, 85), (31, 28, 84, 87), (30, 31, 87, 86), (29, 30, 86, 85), (89, 91, 90, 88), (0, 30, 91, 89), (4, 0, 89, 88), (30, 29, 90, 91), (106, 94, 95, 107), (108, 92, 94, 106), (94, 98, 99, 95), (92, 96, 98, 94), (95, 99, 104, 103), (107, 95, 103, 109), (115, 11, 101, 118), (99, 9, 100, 104), (11, 107, 109, 101), (6, 108, 106, 8), (8, 106, 107, 11), (650, 124, 112, 653), (126, 122, 110, 119), (649, 229, 114, 127), (11, 115, 117, 15), (104, 100, 121, 124), (118, 101, 122, 126), (109, 103, 650, 654), (103, 104, 124, 650), (101, 109, 654, 122), (102, 118, 126, 120), (13, 116, 117, 12), (188, 250, 146, 2), (250, 271, 145, 146), (271, 292, 144, 145), (292, 313, 143, 144), (313, 334, 142, 143), (334, 355, 141, 142), (355, 376, 140, 141), (376, 397, 139, 140), (397, 418, 138, 139), (418, 439, 137, 138), (439, 460, 136, 137), (460, 481, 135, 136), (481, 502, 134, 135), (502, 523, 133, 134), (523, 544, 132, 133), (544, 565, 131, 132), (565, 586, 130, 131), (586, 607, 129, 130), (607, 628, 128, 129), (628, 649, 127, 128), (10, 115, 118, 102), (120, 126, 119, 147, 148, 149, 150, 151, 152, 153, 154, 155, 156, 157, 158, 159, 160, 161, 162, 163, 164, 165, 166, 113), (115, 10, 12, 117), (148, 147, 629, 608), (608, 629, 630, 609), (609, 630, 631, 610), (610, 631, 632, 611), (611, 632, 633, 612), (612, 633, 634, 613), (613, 634, 635, 614), (614, 635, 636, 615), (615, 636, 637, 616), (616, 637, 638, 617), (617, 638, 639, 618), (618, 639, 640, 619), (619, 640, 641, 620), (620, 641, 642, 621), (621, 642, 643, 622), (622, 643, 644, 623), (623, 644, 645, 624), (624, 645, 646, 625), (625, 646, 647, 626), (626, 647, 648, 627), (627, 648, 649, 628), (149, 148, 608, 587), (587, 608, 609, 588), (588, 609, 610, 589), (589, 610, 611, 590), (590, 611, 612, 591), (591, 612, 613, 592), (592, 613, 614, 593), (593, 614, 615, 594), (594, 615, 616, 595), (595, 616, 617, 596), (596, 617, 618, 597), (597, 618, 619, 598), (598, 619, 620, 599), (599, 620, 621, 600), (600, 621, 622, 601), (601, 622, 623, 602), (602, 623, 624, 603), (603, 624, 625, 604), (604, 625, 626, 605), (605, 626, 627, 606), (606, 627, 628, 607), (150, 149, 587, 566), (566, 587, 588, 567), (567, 588, 589, 568), (568, 589, 590, 569), (569, 590, 591, 570), (570, 591, 592, 571), (571, 592, 593, 572), (572, 593, 594, 573), (573, 594, 595, 574), (574, 595, 596, 575), (575, 596, 597, 576), (576, 597, 598, 577), (577, 598, 599, 578), (578, 599, 600, 579), (579, 600, 601, 580), (580, 601, 602, 581), (581, 602, 603, 582), (582, 603, 604, 583), (583, 604, 605, 584), (584, 605, 606, 585), (585, 606, 607, 586), (151, 150, 566, 545), (545, 566, 567, 546), (546, 567, 568, 547), (547, 568, 569, 548), (548, 569, 570, 549), (549, 570, 571, 550), (550, 571, 572, 551), (551, 572, 573, 552), (552, 573, 574, 553), (553, 574, 575, 554), (554, 575, 576, 555), (555, 576, 577, 556), (556, 577, 578, 557), (557, 578, 579, 558), (558, 579, 580, 559), (559, 580, 581, 560), (560, 581, 582, 561), (561, 582, 583, 562), (562, 583, 584, 563), (563, 584, 585, 564), (564, 585, 586, 565), (152, 151, 545, 524), (524, 545, 546, 525), (525, 546, 547, 526), (526, 547, 548, 527), (527, 548, 549, 528), (528, 549, 550, 529), (529, 550, 551, 530), (530, 551, 552, 531), (531, 552, 553, 532), (532, 553, 554, 533), (533, 554, 555, 534), (534, 555, 556, 535), (535, 556, 557, 536), (536, 557, 558, 537), (537, 558, 559, 538), (538, 559, 560, 539), (539, 560, 561, 540), (540, 561, 562, 541), (541, 562, 563, 542), (542, 563, 564, 543), (543, 564, 565, 544), (153, 152, 524, 503), (503, 524, 525, 504), (504, 525, 526, 505), (505, 526, 527, 506), (506, 527, 528, 507), (507, 528, 529, 508), (508, 529, 530, 509), (509, 530, 531, 510), (510, 531, 532, 511), (511, 532, 533, 512), (512, 533, 534, 513), (513, 534, 535, 514), (514, 535, 536, 515), (515, 536, 537, 516), (516, 537, 538, 517), (517, 538, 539, 518), (518, 539, 540, 519), (519, 540, 541, 520), (520, 541, 542, 521), (521, 542, 543, 522), (522, 543, 544, 523), (154, 153, 503, 482), (482, 503, 504, 483), (483, 504, 505, 484), (484, 505, 506, 485), (485, 506, 507, 486), (486, 507, 508, 487), (487, 508, 509, 488), (488, 509, 510, 489), (489, 510, 511, 490), (490, 511, 512, 491), (491, 512, 513, 492), (492, 513, 514, 493), (493, 514, 515, 494), (494, 515, 516, 495), (495, 516, 517, 496), (496, 517, 518, 497), (497, 518, 519, 498), (498, 519, 520, 499), (499, 520, 521, 500), (500, 521, 522, 501), (501, 522, 523, 502), (155, 154, 482, 461), (461, 482, 483, 462), (462, 483, 484, 463), (463, 484, 485, 464), (464, 485, 486, 465), (465, 486, 487, 466), (466, 487, 488, 467), (467, 488, 489, 468), (468, 489, 490, 469), (469, 490, 491, 470), (470, 491, 492, 471), (471, 492, 493, 472), (472, 493, 494, 473), (473, 494, 495, 474), (474, 495, 496, 475), (475, 496, 497, 476), (476, 497, 498, 477), (477, 498, 499, 478), (478, 499, 500, 479), (479, 500, 501, 480), (480, 501, 502, 481), (156, 155, 461, 440), (440, 461, 462, 441), (441, 462, 463, 442), (442, 463, 464, 443), (443, 464, 465, 444), (444, 465, 466, 445), (445, 466, 467, 446), (446, 467, 468, 447), (447, 468, 469, 448), (448, 469, 470, 449), (449, 470, 471, 450), (450, 471, 472, 451), (451, 472, 473, 452), (452, 473, 474, 453), (453, 474, 475, 454), (454, 475, 476, 455), (455, 476, 477, 456), (456, 477, 478, 457), (457, 478, 479, 458), (458, 479, 480, 459), (459, 480, 481, 460), (157, 156, 440, 419), (419, 440, 441, 420), (420, 441, 442, 421), (421, 442, 443, 422), (422, 443, 444, 423), (423, 444, 445, 424), (424, 445, 446, 425), (425, 446, 447, 426), (426, 447, 448, 427), (427, 448, 449, 428), (428, 449, 450, 429), (429, 450, 451, 430), (430, 451, 452, 431), (431, 452, 453, 432), (432, 453, 454, 433), (433, 454, 455, 434), (434, 455, 456, 435), (435, 456, 457, 436), (436, 457, 458, 437), (437, 458, 459, 438), (438, 459, 460, 439), (158, 157, 419, 398), (398, 419, 420, 399), (399, 420, 421, 400), (400, 421, 422, 401), (401, 422, 423, 402), (402, 423, 424, 403), (403, 424, 425, 404), (404, 425, 426, 405), (405, 426, 427, 406), (406, 427, 428, 407), (407, 428, 429, 408), (408, 429, 430, 409), (409, 430, 431, 410), (410, 431, 432, 411), (411, 432, 433, 412), (412, 433, 434, 413), (413, 434, 435, 414), (414, 435, 436, 415), (415, 436, 437, 416), (416, 437, 438, 417), (417, 438, 439, 418), (159, 158, 398, 377), (377, 398, 399, 378), (378, 399, 400, 379), (379, 400, 401, 380), (380, 401, 402, 381), (381, 402, 403, 382), (382, 403, 404, 383), (383, 404, 405, 384), (384, 405, 406, 385), (385, 406, 407, 386), (386, 407, 408, 387), (387, 408, 409, 388), (388, 409, 410, 389), (389, 410, 411, 390), (390, 411, 412, 391), (391, 412, 413, 392), (392, 413, 414, 393), (393, 414, 415, 394), (394, 415, 416, 395), (395, 416, 417, 396), (396, 417, 418, 397), (160, 159, 377, 356), (356, 377, 378, 357), (357, 378, 379, 358), (358, 379, 380, 359), (359, 380, 381, 360), (360, 381, 382, 361), (361, 382, 383, 362), (362, 383, 384, 363), (363, 384, 385, 364), (364, 385, 386, 365), (365, 386, 387, 366), (366, 387, 388, 367), (367, 388, 389, 368), (368, 389, 390, 369), (369, 390, 391, 370), (370, 391, 392, 371), (371, 392, 393, 372), (372, 393, 394, 373), (373, 394, 395, 374), (374, 395, 396, 375), (375, 396, 397, 376), (161, 160, 356, 335), (335, 356, 357, 336), (336, 357, 358, 337), (337, 358, 359, 338), (338, 359, 360, 339), (339, 360, 361, 340), (340, 361, 362, 341), (341, 362, 363, 342), (342, 363, 364, 343), (343, 364, 365, 344), (344, 365, 366, 345), (345, 366, 367, 346), (346, 367, 368, 347), (347, 368, 369, 348), (348, 369, 370, 349), (349, 370, 371, 350), (350, 371, 372, 351), (351, 372, 373, 352), (352, 373, 374, 353), (353, 374, 375, 354), (354, 375, 376, 355), (162, 161, 335, 314), (314, 335, 336, 315), (315, 336, 337, 316), (316, 337, 338, 317), (317, 338, 339, 318), (318, 339, 340, 319), (319, 340, 341, 320), (320, 341, 342, 321), (321, 342, 343, 322), (322, 343, 344, 323), (323, 344, 345, 324), (324, 345, 346, 325), (325, 346, 347, 326), (326, 347, 348, 327), (327, 348, 349, 328), (328, 349, 350, 329), (329, 350, 351, 330), (330, 351, 352, 331), (331, 352, 353, 332), (332, 353, 354, 333), (333, 354, 355, 334), (163, 162, 314, 293), (293, 314, 315, 294), (294, 315, 316, 295), (295, 316, 317, 296), (296, 317, 318, 297), (297, 318, 319, 298), (298, 319, 320, 299), (299, 320, 321, 300), (300, 321, 322, 301), (301, 322, 323, 302), (302, 323, 324, 303), (303, 324, 325, 304), (304, 325, 326, 305), (305, 326, 327, 306), (306, 327, 328, 307), (307, 328, 329, 308), (308, 329, 330, 309), (309, 330, 331, 310), (310, 331, 332, 311), (311, 332, 333, 312), (312, 333, 334, 313), (164, 163, 293, 272), (272, 293, 294, 273), (273, 294, 295, 274), (274, 295, 296, 275), (275, 296, 297, 276), (276, 297, 298, 277), (277, 298, 299, 278), (278, 299, 300, 279), (279, 300, 301, 280), (280, 301, 302, 281), (281, 302, 303, 282), (282, 303, 304, 283), (283, 304, 305, 284), (284, 305, 306, 285), (285, 306, 307, 286), (286, 307, 308, 287), (287, 308, 309, 288), (288, 309, 310, 289), (289, 310, 311, 290), (290, 311, 312, 291), (291, 312, 313, 292), (165, 164, 272, 251), (251, 272, 273, 252), (252, 273, 274, 253), (253, 274, 275, 254), (254, 275, 276, 255), (255, 276, 277, 256), (256, 277, 278, 257), (257, 278, 279, 258), (258, 279, 280, 259), (259, 280, 281, 260), (260, 281, 282, 261), (261, 282, 283, 262), (262, 283, 284, 263), (263, 284, 285, 264), (264, 285, 286, 265), (265, 286, 287, 266), (266, 287, 288, 267), (267, 288, 289, 268), (268, 289, 290, 269), (269, 290, 291, 270), (270, 291, 292, 271), (166, 165, 251, 230), (230, 251, 252, 231), (231, 252, 253, 232), (232, 253, 254, 233), (233, 254, 255, 234), (234, 255, 256, 235), (235, 256, 257, 236), (236, 257, 258, 237), (237, 258, 259, 238), (238, 259, 260, 239), (239, 260, 261, 240), (240, 261, 262, 241), (241, 262, 263, 242), (242, 263, 264, 243), (243, 264, 265, 244), (244, 265, 266, 245), (245, 266, 267, 246), (246, 267, 268, 247), (247, 268, 269, 248), (248, 269, 270, 249), (249, 270, 271, 250), (113, 166, 230, 208), (208, 230, 231, 207), (207, 231, 232, 206), (206, 232, 233, 205), (205, 233, 234, 204), (204, 234, 235, 203), (203, 235, 236, 202), (202, 236, 237, 201), (201, 237, 238, 200), (200, 238, 239, 199), (199, 239, 240, 198), (198, 240, 241, 197), (197, 241, 242, 196), (196, 242, 243, 195), (195, 243, 244, 194), (194, 244, 245, 193), (193, 245, 246, 192), (192, 246, 247, 191), (191, 247, 248, 190), (190, 248, 249, 189), (189, 249, 250, 188), (147, 119, 209, 629), (629, 209, 210, 630), (630, 210, 211, 631), (631, 211, 212, 632), (632, 212, 213, 633), (633, 213, 214, 634), (634, 214, 215, 635), (635, 215, 216, 636), (636, 216, 217, 637), (637, 217, 218, 638), (638, 218, 219, 639), (639, 219, 220, 640), (640, 220, 221, 641), (641, 221, 222, 642), (642, 222, 223, 643), (643, 223, 224, 644), (644, 224, 225, 645), (645, 225, 226, 646), (646, 226, 227, 647), (647, 227, 228, 648), (648, 228, 229, 649), (122, 654, 105, 7, 187, 186, 185, 184, 183, 182, 181, 180, 179, 178, 177, 176, 175, 174, 173, 172, 171, 170, 169, 168, 167, 110), (123, 111, 658, 657), (119, 110, 167, 209), (209, 167, 168, 210), (210, 168, 169, 211), (211, 169, 170, 212), (212, 170, 171, 213), (213, 171, 172, 214), (214, 172, 173, 215), (215, 173, 174, 216), (216, 174, 175, 217), (217, 175, 176, 218), (218, 176, 177, 219), (219, 177, 178, 220), (220, 178, 179, 221), (221, 179, 180, 222), (222, 180, 181, 223), (223, 181, 182, 224), (224, 182, 183, 225), (225, 183, 184, 226), (226, 184, 185, 227), (227, 185, 186, 228), (228, 186, 187, 229), (124, 121, 3, 97, 112), (652, 651, 93, 105), (111, 123, 650, 653), (123, 125, 654, 650), (651, 111, 653, 93), (125, 652, 105, 654), (659, 657, 658, 655, 656), (652, 125, 659, 656), (125, 123, 657, 659), (651, 652, 656, 655), (111, 651, 655, 658)])
_uv = me_plane.uv_layers.new(name='UVMap')
_uv.uv.foreach_set('vector', [0.9864, 0.4901, 0.9864, 1.0, 0.7799, 1.0, 0.7799, 0.4901, 0.9864, 0.0, 1.0, 0.0, 1.0, 0.2, 0.9864, 0.2, 0.3796, 0.0, 0.413, 0.0, 0.413, 0.2, 0.3796, 0.2, 0.3796, 0.2, 0.3614, 0.2, 0.3614, 0.2, 0.3796, 0.2, 0.413, 0.2, 0.413, 0.2343, 0.1701, 0.2343, 0.1701, 0.2, 0.9864, 0.2, 1.0, 0.2, 1.0, 0.2343, 0.9864, 0.2343, 0.3432, 0.0, 0.3614, 0.0, 0.3614, 0.2, 0.3432, 0.2, 0.3432, 0.2, 0.3265, 0.2, 0.3265, 0.2, 0.3432, 0.2, 0.0, 0.0, 0.0, 0.0, 0.0, 0.0, 0.0, 0.0, 0.3098, 0.0, 0.3098, 0.2, 0.3098, 0.2, 0.3098, 0.0, 0.0, 0.0, 0.0, 0.0, 0.0, 0.0, 0.0, 0.0, 0.2926, 0.2, 0.2754, 0.2, 0.2754, 0.2, 0.2926, 0.2, 0.2754, 0.2, 0.2754, 0.0, 0.2754, 0.0, 0.2754, 0.2, 0.2926, 0.0, 0.2926, 0.2, 0.2926, 0.2, 0.2926, 0.0, 0.2754, 0.0, 0.2926, 0.0, 0.2926, 0.2, 0.2754, 0.2, 0.0, 0.0, 0.0, 0.0, 0.0, 0.0, 0.0, 0.0, 0.3098, 0.2, 0.2926, 0.2, 0.2926, 0.2, 0.3098, 0.2, 0.2926, 0.0, 0.3098, 0.0, 0.3098, 0.2, 0.2926, 0.2, 0.0, 0.0, 0.0, 0.0, 0.0, 0.0, 0.0, 0.0, 0.2754, 0.2, 0.2581, 0.2, 0.2581, 0.2, 0.2754, 0.2, 0.0, 0.0, 0.0, 0.0, 0.0, 0.0, 0.0, 0.0, 0.3432, 0.0, 0.3432, 0.2, 0.3432, 0.2, 0.3432, 0.0, 0.0, 0.2, 0.05163, 0.2, 0.1033, 0.2, 0.1549, 0.2, 0.2065, 0.2, 0.2323, 0.2, 0.2581, 0.2, 0.2754, 0.2, 0.2926, 0.2, 0.3098, 0.2, 0.3265, 0.2, 0.3432, 0.2, 0.3614, 0.2, 0.3796, 0.2, 0.413, 0.2, 0.1701, 0.2, 0.1536, 0.2, 0.0, 0.2, 0.3265, 0.2, 0.3098, 0.2, 0.3098, 0.2, 0.3265, 0.2, 0.3265, 0.0, 0.3432, 0.0, 0.3432, 0.2, 0.3265, 0.2, 0.3098, 0.0, 0.3265, 0.0, 0.3265, 0.2, 0.3098, 0.2, 0.0, 0.0, 0.0, 0.0, 0.0, 0.0, 0.0, 0.0, 0.3432, 0.2, 0.3432, 0.0, 0.3432, 0.0, 0.3432, 0.2, 0.3614, 0.2, 0.3432, 0.2, 0.3432, 0.2, 0.3614, 0.2, 0.1536, 0.2, 0.1701, 0.2, 0.1701, 0.2343, 0.1536, 0.2343, 0.3614, 0.0, 0.3614, 0.2, 0.3614, 0.2, 0.3614, 0.0, 0.3098, 0.2, 0.3098, 0.0, 0.3098, 0.0, 0.3098, 0.2, 0.3796, 0.0, 0.3796, 0.2, 0.3796, 0.2, 0.3796, 0.0, 0.0, 0.0, 0.0, 0.0, 0.0, 0.0, 0.0, 0.0, 0.3614, 0.2, 0.3614, 0.0, 0.3614, 0.0, 0.3614, 0.2, 0.3614, 0.0, 0.3796, 0.0, 0.3796, 0.2, 0.3614, 0.2, 0.3728, 0.9768, 0.413, 0.9768, 0.413, 1.0, 0.3728, 1.0, 0.05163, 0.2, 0.0, 0.2, 0.0, 0.2, 0.05163, 0.2, 0.1033, 0.2, 0.05163, 0.2, 0.05163, 0.2, 0.1033, 0.2, 0.0, 0.0, 0.0, 0.0, 0.0, 0.0, 0.0, 0.0, 0.2065, 0.2, 0.1549, 0.2, 0.1549, 0.2, 0.2065, 0.2, 0.2323, 0.2, 0.2323, 0.0, 0.2323, 0.0, 0.2323, 0.2, 0.2926, 0.2, 0.2926, 0.0, 0.2926, 0.0, 0.2926, 0.2, 0.0, 0.0, 0.0, 0.0, 0.0, 0.0, 0.0, 0.0, 0.2581, 0.0, 0.2754, 0.0, 0.2754, 0.2, 0.2581, 0.2, 0.2754, 0.0, 0.2754, 0.2, 0.2754, 0.2, 0.2754, 0.0, 0.2581, 0.2, 0.2581, 0.0, 0.2581, 0.0, 0.2581, 0.2, 0.2323, 0.0, 0.2323, 0.2, 0.2323, 0.2, 0.2323, 0.0, 0.2323, 0.0, 0.2581, 0.0, 0.2581, 0.2, 0.2323, 0.2, 0.2581, 0.2, 0.2323, 0.2, 0.2323, 0.2, 0.2581, 0.2, 0.0, 0.0, 0.0, 0.0, 0.0, 0.0, 0.0, 0.0, 0.2581, 0.0, 0.2581, 0.2, 0.2581, 0.2, 0.2581, 0.0, 0.2065, 0.0, 0.2323, 0.0, 0.2323, 0.2, 0.2065, 0.2, 0.2065, 0.2, 0.2065, 0.0, 0.2065, 0.0, 0.2065, 0.2, 0.0, 0.0, 0.0, 0.0, 0.0, 0.0, 0.0, 0.0, 0.2323, 0.2, 0.2065, 0.2, 0.2065, 0.2, 0.2323, 0.2, 0.1549, 0.0, 0.2065, 0.0, 0.2065, 0.2, 0.1549, 0.2, 0.2065, 0.0, 0.2065, 0.2, 0.2065, 0.2, 0.2065, 0.0, 0.0, 0.0, 0.0, 0.0, 0.0, 0.0, 0.0, 0.0, 0.1549, 0.2, 0.1549, 0.0, 0.1549, 0.0, 0.1549, 0.2, 0.1033, 0.0, 0.1549, 0.0, 0.1549, 0.2, 0.1033, 0.2, 0.1033, 0.2, 0.1033, 0.0, 0.1033, 0.0, 0.1033, 0.2, 0.1549, 0.2, 0.1033, 0.2, 0.1033, 0.2, 0.1549, 0.2, 0.1549, 0.0, 0.1549, 0.2, 0.1549, 0.2, 0.1549, 0.0, 0.05163, 0.0, 0.1033, 0.0, 0.1033, 0.2, 0.05163, 0.2, 0.1033, 0.0, 0.1033, 0.2, 0.1033, 0.2, 0.1033, 0.0, 0.0, 0.0, 0.0, 0.0, 0.0, 0.0, 0.0, 0.0, 0.05163, 0.2, 0.05163, 0.0, 0.05163, 0.0, 0.05163, 0.2, 0.0, 0.0, 0.05163, 0.0, 0.05163, 0.2, 0.0, 0.2, 0.0, 0.0, 0.0, 0.0, 0.0, 0.0, 0.0, 0.0, 0.0, 0.0, 0.0, 0.0, 0.0, 0.0, 0.0, 0.0, 0.05163, 0.0, 0.05163, 0.2, 0.05163, 0.2, 0.05163, 0.0, 0.7331, 0.2, 0.7799, 0.2, 0.7799, 0.2343, 0.7331, 0.2343, 0.7331, 0.0, 0.7799, 0.0, 0.7799, 0.2, 0.7331, 0.2, 0.7799, 0.2, 0.9864, 0.2, 0.9864, 0.2343, 0.7799, 0.2343, 0.7799, 0.0, 0.9864, 0.0, 0.9864, 0.2, 0.7799, 0.2, 0.7799, 0.2343, 0.9864, 0.2343, 0.9864, 0.4545, 0.7799, 0.4545, 0.7331, 0.2343, 0.7799, 0.2343, 0.7799, 0.4545, 0.7331, 0.4545, 0.3728, 0.2343, 0.413, 0.2343, 0.413, 0.4545, 0.3728, 0.4545, 0.9864, 0.2343, 1.0, 0.2343, 1.0, 0.4545, 0.9864, 0.4545, 0.413, 0.2343, 0.7331, 0.2343, 0.7331, 0.4545, 0.413, 0.4545, 0.413, 0.0, 0.7331, 0.0, 0.7331, 0.2, 0.413, 0.2, 0.413, 0.2, 0.7331, 0.2, 0.7331, 0.2343, 0.413, 0.2343, 0.7799, 0.457, 0.9864, 0.457, 0.9864, 0.4901, 0.7799, 0.4901, 0.3728, 0.457, 0.413, 0.457, 0.413, 0.4901, 0.3728, 0.4901, 0.355, 0.9768, 0.3728, 0.9768, 0.3728, 1.0, 0.355, 1.0, 0.413, 0.2343, 0.3728, 0.2343, 0.1536, 0.2343, 0.1701, 0.2343, 0.9864, 0.4545, 1.0, 0.4545, 1.0, 0.457, 0.9864, 0.457, 0.3728, 0.4545, 0.413, 0.4545, 0.413, 0.457, 0.3728, 0.457, 0.7331, 0.4545, 0.7799, 0.4545, 0.7799, 0.457, 0.7331, 0.457, 0.7799, 0.4545, 0.9864, 0.4545, 0.9864, 0.457, 0.7799, 0.457, 0.413, 0.4545, 0.7331, 0.4545, 0.7331, 0.457, 0.413, 0.457, 0.0, 0.4545, 0.3728, 0.4545, 0.3728, 0.457, 0.0, 0.457, 0.0, 0.2, 0.1536, 0.2, 0.1536, 0.2343, 0.0, 0.2343, 0.0, 0.9768, 0.01775, 0.9768, 0.01775, 1.0, 0.0, 1.0, 0.01775, 0.9768, 0.0355, 0.9768, 0.0355, 1.0, 0.01775, 1.0, 0.0355, 0.9768, 0.05325, 0.9768, 0.05325, 1.0, 0.0355, 1.0, 0.05325, 0.9768, 0.071, 0.9768, 0.071, 1.0, 0.05325, 1.0, 0.071, 0.9768, 0.08875, 0.9768, 0.08875, 1.0, 0.071, 1.0, 0.08875, 0.9768, 0.1065, 0.9768, 0.1065, 1.0, 0.08875, 1.0, 0.1065, 0.9768, 0.1243, 0.9768, 0.1243, 1.0, 0.1065, 1.0, 0.1243, 0.9768, 0.142, 0.9768, 0.142, 1.0, 0.1243, 1.0, 0.142, 0.9768, 0.1598, 0.9768, 0.1598, 1.0, 0.142, 1.0, 0.1598, 0.9768, 0.1775, 0.9768, 0.1775, 1.0, 0.1598, 1.0, 0.1775, 0.9768, 0.1953, 0.9768, 0.1953, 1.0, 0.1775, 1.0, 0.1953, 0.9768, 0.213, 0.9768, 0.213, 1.0, 0.1953, 1.0, 0.213, 0.9768, 0.2308, 0.9768, 0.2308, 1.0, 0.213, 1.0, 0.2308, 0.9768, 0.2485, 0.9768, 0.2485, 1.0, 0.2308, 1.0, 0.2485, 0.9768, 0.2663, 0.9768, 0.2663, 1.0, 0.2485, 1.0, 0.2663, 0.9768, 0.284, 0.9768, 0.284, 1.0, 0.2663, 1.0, 0.284, 0.9768, 0.3018, 0.9768, 0.3018, 1.0, 0.284, 1.0, 0.3018, 0.9768, 0.3195, 0.9768, 0.3195, 1.0, 0.3018, 1.0, 0.3195, 0.9768, 0.3373, 0.9768, 0.3373, 1.0, 0.3195, 1.0, 0.3373, 0.9768, 0.355, 0.9768, 0.355, 1.0, 0.3373, 1.0, 0.0, 0.2343, 0.3728, 0.2343, 0.3728, 0.4545, 0.0, 0.4545, 0.0, 0.457, 0.3728, 0.457, 0.3728, 0.4901, 0.355, 0.4901, 0.3373, 0.4901, 0.3195, 0.4901, 0.3018, 0.4901, 0.284, 0.4901, 0.2663, 0.4901, 0.2485, 0.4901, 0.2308, 0.4901, 0.213, 0.4901, 0.1953, 0.4901, 0.1775, 0.4901, 0.1598, 0.4901, 0.142, 0.4901, 0.1243, 0.4901, 0.1065, 0.4901, 0.08875, 0.4901, 0.071, 0.4901, 0.05325, 0.4901, 0.0355, 0.4901, 0.01775, 0.4901, 0.0, 0.4901, 0.3728, 0.2343, 0.0, 0.2343, 0.0, 0.2343, 0.1536, 0.2343, 0.3373, 0.4901, 0.355, 0.4901, 0.355, 0.5133, 0.3373, 0.5133, 0.3373, 0.5133, 0.355, 0.5133, 0.355, 0.5365, 0.3373, 0.5365, 0.3373, 0.5365, 0.355, 0.5365, 0.355, 0.5597, 0.3373, 0.5597, 0.3373, 0.5597, 0.355, 0.5597, 0.355, 0.5828, 0.3373, 0.5828, 0.3373, 0.5828, 0.355, 0.5828, 0.355, 0.606, 0.3373, 0.606, 0.3373, 0.606, 0.355, 0.606, 0.355, 0.6292, 0.3373, 0.6292, 0.3373, 0.6292, 0.355, 0.6292, 0.355, 0.6524, 0.3373, 0.6524, 0.3373, 0.6524, 0.355, 0.6524, 0.355, 0.6755, 0.3373, 0.6755, 0.3373, 0.6755, 0.355, 0.6755, 0.355, 0.6987, 0.3373, 0.6987, 0.3373, 0.6987, 0.355, 0.6987, 0.355, 0.7219, 0.3373, 0.7219, 0.3373, 0.7219, 0.355, 0.7219, 0.355, 0.7451, 0.3373, 0.7451, 0.3373, 0.7451, 0.355, 0.7451, 0.355, 0.7682, 0.3373, 0.7682, 0.3373, 0.7682, 0.355, 0.7682, 0.355, 0.7914, 0.3373, 0.7914, 0.3373, 0.7914, 0.355, 0.7914, 0.355, 0.8146, 0.3373, 0.8146, 0.3373, 0.8146, 0.355, 0.8146, 0.355, 0.8378, 0.3373, 0.8378, 0.3373, 0.8378, 0.355, 0.8378, 0.355, 0.8609, 0.3373, 0.8609, 0.3373, 0.8609, 0.355, 0.8609, 0.355, 0.8841, 0.3373, 0.8841, 0.3373, 0.8841, 0.355, 0.8841, 0.355, 0.9073, 0.3373, 0.9073, 0.3373, 0.9073, 0.355, 0.9073, 0.355, 0.9305, 0.3373, 0.9305, 0.3373, 0.9305, 0.355, 0.9305, 0.355, 0.9536, 0.3373, 0.9536, 0.3373, 0.9536, 0.355, 0.9536, 0.355, 0.9768, 0.3373, 0.9768, 0.3195, 0.4901, 0.3373, 0.4901, 0.3373, 0.5133, 0.3195, 0.5133, 0.3195, 0.5133, 0.3373, 0.5133, 0.3373, 0.5365, 0.3195, 0.5365, 0.3195, 0.5365, 0.3373, 0.5365, 0.3373, 0.5597, 0.3195, 0.5597, 0.3195, 0.5597, 0.3373, 0.5597, 0.3373, 0.5828, 0.3195, 0.5828, 0.3195, 0.5828, 0.3373, 0.5828, 0.3373, 0.606, 0.3195, 0.606, 0.3195, 0.606, 0.3373, 0.606, 0.3373, 0.6292, 0.3195, 0.6292, 0.3195, 0.6292, 0.3373, 0.6292, 0.3373, 0.6524, 0.3195, 0.6524, 0.3195, 0.6524, 0.3373, 0.6524, 0.3373, 0.6755, 0.3195, 0.6755, 0.3195, 0.6755, 0.3373, 0.6755, 0.3373, 0.6987, 0.3195, 0.6987, 0.3195, 0.6987, 0.3373, 0.6987, 0.3373, 0.7219, 0.3195, 0.7219, 0.3195, 0.7219, 0.3373, 0.7219, 0.3373, 0.7451, 0.3195, 0.7451, 0.3195, 0.7451, 0.3373, 0.7451, 0.3373, 0.7682, 0.3195, 0.7682, 0.3195, 0.7682, 0.3373, 0.7682, 0.3373, 0.7914, 0.3195, 0.7914, 0.3195, 0.7914, 0.3373, 0.7914, 0.3373, 0.8146, 0.3195, 0.8146, 0.3195, 0.8146, 0.3373, 0.8146, 0.3373, 0.8378, 0.3195, 0.8378, 0.3195, 0.8378, 0.3373, 0.8378, 0.3373, 0.8609, 0.3195, 0.8609, 0.3195, 0.8609, 0.3373, 0.8609, 0.3373, 0.8841, 0.3195, 0.8841, 0.3195, 0.8841, 0.3373, 0.8841, 0.3373, 0.9073, 0.3195, 0.9073, 0.3195, 0.9073, 0.3373, 0.9073, 0.3373, 0.9305, 0.3195, 0.9305, 0.3195, 0.9305, 0.3373, 0.9305, 0.3373, 0.9536, 0.3195, 0.9536, 0.3195, 0.9536, 0.3373, 0.9536, 0.3373, 0.9768, 0.3195, 0.9768, 0.3018, 0.4901, 0.3195, 0.4901, 0.3195, 0.5133, 0.3018, 0.5133, 0.3018, 0.5133, 0.3195, 0.5133, 0.3195, 0.5365, 0.3018, 0.5365, 0.3018, 0.5365, 0.3195, 0.5365, 0.3195, 0.5597, 0.3018, 0.5597, 0.3018, 0.5597, 0.3195, 0.5597, 0.3195, 0.5828, 0.3018, 0.5828, 0.3018, 0.5828, 0.3195, 0.5828, 0.3195, 0.606, 0.3018, 0.606, 0.3018, 0.606, 0.3195, 0.606, 0.3195, 0.6292, 0.3018, 0.6292, 0.3018, 0.6292, 0.3195, 0.6292, 0.3195, 0.6524, 0.3018, 0.6524, 0.3018, 0.6524, 0.3195, 0.6524, 0.3195, 0.6755, 0.3018, 0.6755, 0.3018, 0.6755, 0.3195, 0.6755, 0.3195, 0.6987, 0.3018, 0.6987, 0.3018, 0.6987, 0.3195, 0.6987, 0.3195, 0.7219, 0.3018, 0.7219, 0.3018, 0.7219, 0.3195, 0.7219, 0.3195, 0.7451, 0.3018, 0.7451, 0.3018, 0.7451, 0.3195, 0.7451, 0.3195, 0.7682, 0.3018, 0.7682, 0.3018, 0.7682, 0.3195, 0.7682, 0.3195, 0.7914, 0.3018, 0.7914, 0.3018, 0.7914, 0.3195, 0.7914, 0.3195, 0.8146, 0.3018, 0.8146, 0.3018, 0.8146, 0.3195, 0.8146, 0.3195, 0.8378, 0.3018, 0.8378, 0.3018, 0.8378, 0.3195, 0.8378, 0.3195, 0.8609, 0.3018, 0.8609, 0.3018, 0.8609, 0.3195, 0.8609, 0.3195, 0.8841, 0.3018, 0.8841, 0.3018, 0.8841, 0.3195, 0.8841, 0.3195, 0.9073, 0.3018, 0.9073, 0.3018, 0.9073, 0.3195, 0.9073, 0.3195, 0.9305, 0.3018, 0.9305, 0.3018, 0.9305, 0.3195, 0.9305, 0.3195, 0.9536, 0.3018, 0.9536, 0.3018, 0.9536, 0.3195, 0.9536, 0.3195, 0.9768, 0.3018, 0.9768, 0.284, 0.4901, 0.3018, 0.4901, 0.3018, 0.5133, 0.284, 0.5133, 0.284, 0.5133, 0.3018, 0.5133, 0.3018, 0.5365, 0.284, 0.5365, 0.284, 0.5365, 0.3018, 0.5365, 0.3018, 0.5597, 0.284, 0.5597, 0.284, 0.5597, 0.3018, 0.5597, 0.3018, 0.5828, 0.284, 0.5828, 0.284, 0.5828, 0.3018, 0.5828, 0.3018, 0.606, 0.284, 0.606, 0.284, 0.606, 0.3018, 0.606, 0.3018, 0.6292, 0.284, 0.6292, 0.284, 0.6292, 0.3018, 0.6292, 0.3018, 0.6524, 0.284, 0.6524, 0.284, 0.6524, 0.3018, 0.6524, 0.3018, 0.6755, 0.284, 0.6755, 0.284, 0.6755, 0.3018, 0.6755, 0.3018, 0.6987, 0.284, 0.6987, 0.284, 0.6987, 0.3018, 0.6987, 0.3018, 0.7219, 0.284, 0.7219, 0.284, 0.7219, 0.3018, 0.7219, 0.3018, 0.7451, 0.284, 0.7451, 0.284, 0.7451, 0.3018, 0.7451, 0.3018, 0.7682, 0.284, 0.7682, 0.284, 0.7682, 0.3018, 0.7682, 0.3018, 0.7914, 0.284, 0.7914, 0.284, 0.7914, 0.3018, 0.7914, 0.3018, 0.8146, 0.284, 0.8146, 0.284, 0.8146, 0.3018, 0.8146, 0.3018, 0.8378, 0.284, 0.8378, 0.284, 0.8378, 0.3018, 0.8378, 0.3018, 0.8609, 0.284, 0.8609, 0.284, 0.8609, 0.3018, 0.8609, 0.3018, 0.8841, 0.284, 0.8841, 0.284, 0.8841, 0.3018, 0.8841, 0.3018, 0.9073, 0.284, 0.9073, 0.284, 0.9073, 0.3018, 0.9073, 0.3018, 0.9305, 0.284, 0.9305, 0.284, 0.9305, 0.3018, 0.9305, 0.3018, 0.9536, 0.284, 0.9536, 0.284, 0.9536, 0.3018, 0.9536, 0.3018, 0.9768, 0.284, 0.9768, 0.2663, 0.4901, 0.284, 0.4901, 0.284, 0.5133, 0.2663, 0.5133, 0.2663, 0.5133, 0.284, 0.5133, 0.284, 0.5365, 0.2663, 0.5365, 0.2663, 0.5365, 0.284, 0.5365, 0.284, 0.5597, 0.2663, 0.5597, 0.2663, 0.5597, 0.284, 0.5597, 0.284, 0.5828, 0.2663, 0.5828, 0.2663, 0.5828, 0.284, 0.5828, 0.284, 0.606, 0.2663, 0.606, 0.2663, 0.606, 0.284, 0.606, 0.284, 0.6292, 0.2663, 0.6292, 0.2663, 0.6292, 0.284, 0.6292, 0.284, 0.6524, 0.2663, 0.6524, 0.2663, 0.6524, 0.284, 0.6524, 0.284, 0.6755, 0.2663, 0.6755, 0.2663, 0.6755, 0.284, 0.6755, 0.284, 0.6987, 0.2663, 0.6987, 0.2663, 0.6987, 0.284, 0.6987, 0.284, 0.7219, 0.2663, 0.7219, 0.2663, 0.7219, 0.284, 0.7219, 0.284, 0.7451, 0.2663, 0.7451, 0.2663, 0.7451, 0.284, 0.7451, 0.284, 0.7682, 0.2663, 0.7682, 0.2663, 0.7682, 0.284, 0.7682, 0.284, 0.7914, 0.2663, 0.7914, 0.2663, 0.7914, 0.284, 0.7914, 0.284, 0.8146, 0.2663, 0.8146, 0.2663, 0.8146, 0.284, 0.8146, 0.284, 0.8378, 0.2663, 0.8378, 0.2663, 0.8378, 0.284, 0.8378, 0.284, 0.8609, 0.2663, 0.8609, 0.2663, 0.8609, 0.284, 0.8609, 0.284, 0.8841, 0.2663, 0.8841, 0.2663, 0.8841, 0.284, 0.8841, 0.284, 0.9073, 0.2663, 0.9073, 0.2663, 0.9073, 0.284, 0.9073, 0.284, 0.9305, 0.2663, 0.9305, 0.2663, 0.9305, 0.284, 0.9305, 0.284, 0.9536, 0.2663, 0.9536, 0.2663, 0.9536, 0.284, 0.9536, 0.284, 0.9768, 0.2663, 0.9768, 0.2485, 0.4901, 0.2663, 0.4901, 0.2663, 0.5133, 0.2485, 0.5133, 0.2485, 0.5133, 0.2663, 0.5133, 0.2663, 0.5365, 0.2485, 0.5365, 0.2485, 0.5365, 0.2663, 0.5365, 0.2663, 0.5597, 0.2485, 0.5597, 0.2485, 0.5597, 0.2663, 0.5597, 0.2663, 0.5828, 0.2485, 0.5828, 0.2485, 0.5828, 0.2663, 0.5828, 0.2663, 0.606, 0.2485, 0.606, 0.2485, 0.606, 0.2663, 0.606, 0.2663, 0.6292, 0.2485, 0.6292, 0.2485, 0.6292, 0.2663, 0.6292, 0.2663, 0.6524, 0.2485, 0.6524, 0.2485, 0.6524, 0.2663, 0.6524, 0.2663, 0.6755, 0.2485, 0.6755, 0.2485, 0.6755, 0.2663, 0.6755, 0.2663, 0.6987, 0.2485, 0.6987, 0.2485, 0.6987, 0.2663, 0.6987, 0.2663, 0.7219, 0.2485, 0.7219, 0.2485, 0.7219, 0.2663, 0.7219, 0.2663, 0.7451, 0.2485, 0.7451, 0.2485, 0.7451, 0.2663, 0.7451, 0.2663, 0.7682, 0.2485, 0.7682, 0.2485, 0.7682, 0.2663, 0.7682, 0.2663, 0.7914, 0.2485, 0.7914, 0.2485, 0.7914, 0.2663, 0.7914, 0.2663, 0.8146, 0.2485, 0.8146, 0.2485, 0.8146, 0.2663, 0.8146, 0.2663, 0.8378, 0.2485, 0.8378, 0.2485, 0.8378, 0.2663, 0.8378, 0.2663, 0.8609, 0.2485, 0.8609, 0.2485, 0.8609, 0.2663, 0.8609, 0.2663, 0.8841, 0.2485, 0.8841, 0.2485, 0.8841, 0.2663, 0.8841, 0.2663, 0.9073, 0.2485, 0.9073, 0.2485, 0.9073, 0.2663, 0.9073, 0.2663, 0.9305, 0.2485, 0.9305, 0.2485, 0.9305, 0.2663, 0.9305, 0.2663, 0.9536, 0.2485, 0.9536, 0.2485, 0.9536, 0.2663, 0.9536, 0.2663, 0.9768, 0.2485, 0.9768, 0.2308, 0.4901, 0.2485, 0.4901, 0.2485, 0.5133, 0.2308, 0.5133, 0.2308, 0.5133, 0.2485, 0.5133, 0.2485, 0.5365, 0.2308, 0.5365, 0.2308, 0.5365, 0.2485, 0.5365, 0.2485, 0.5597, 0.2308, 0.5597, 0.2308, 0.5597, 0.2485, 0.5597, 0.2485, 0.5828, 0.2308, 0.5828, 0.2308, 0.5828, 0.2485, 0.5828, 0.2485, 0.606, 0.2308, 0.606, 0.2308, 0.606, 0.2485, 0.606, 0.2485, 0.6292, 0.2308, 0.6292, 0.2308, 0.6292, 0.2485, 0.6292, 0.2485, 0.6524, 0.2308, 0.6524, 0.2308, 0.6524, 0.2485, 0.6524, 0.2485, 0.6755, 0.2308, 0.6755, 0.2308, 0.6755, 0.2485, 0.6755, 0.2485, 0.6987, 0.2308, 0.6987, 0.2308, 0.6987, 0.2485, 0.6987, 0.2485, 0.7219, 0.2308, 0.7219, 0.2308, 0.7219, 0.2485, 0.7219, 0.2485, 0.7451, 0.2308, 0.7451, 0.2308, 0.7451, 0.2485, 0.7451, 0.2485, 0.7682, 0.2308, 0.7682, 0.2308, 0.7682, 0.2485, 0.7682, 0.2485, 0.7914, 0.2308, 0.7914, 0.2308, 0.7914, 0.2485, 0.7914, 0.2485, 0.8146, 0.2308, 0.8146, 0.2308, 0.8146, 0.2485, 0.8146, 0.2485, 0.8378, 0.2308, 0.8378, 0.2308, 0.8378, 0.2485, 0.8378, 0.2485, 0.8609, 0.2308, 0.8609, 0.2308, 0.8609, 0.2485, 0.8609, 0.2485, 0.8841, 0.2308, 0.8841, 0.2308, 0.8841, 0.2485, 0.8841, 0.2485, 0.9073, 0.2308, 0.9073, 0.2308, 0.9073, 0.2485, 0.9073, 0.2485, 0.9305, 0.2308, 0.9305, 0.2308, 0.9305, 0.2485, 0.9305, 0.2485, 0.9536, 0.2308, 0.9536, 0.2308, 0.9536, 0.2485, 0.9536, 0.2485, 0.9768, 0.2308, 0.9768, 0.213, 0.4901, 0.2308, 0.4901, 0.2308, 0.5133, 0.213, 0.5133, 0.213, 0.5133, 0.2308, 0.5133, 0.2308, 0.5365, 0.213, 0.5365, 0.213, 0.5365, 0.2308, 0.5365, 0.2308, 0.5597, 0.213, 0.5597, 0.213, 0.5597, 0.2308, 0.5597, 0.2308, 0.5828, 0.213, 0.5828, 0.213, 0.5828, 0.2308, 0.5828, 0.2308, 0.606, 0.213, 0.606, 0.213, 0.606, 0.2308, 0.606, 0.2308, 0.6292, 0.213, 0.6292, 0.213, 0.6292, 0.2308, 0.6292, 0.2308, 0.6524, 0.213, 0.6524, 0.213, 0.6524, 0.2308, 0.6524, 0.2308, 0.6755, 0.213, 0.6755, 0.213, 0.6755, 0.2308, 0.6755, 0.2308, 0.6987, 0.213, 0.6987, 0.213, 0.6987, 0.2308, 0.6987, 0.2308, 0.7219, 0.213, 0.7219, 0.213, 0.7219, 0.2308, 0.7219, 0.2308, 0.7451, 0.213, 0.7451, 0.213, 0.7451, 0.2308, 0.7451, 0.2308, 0.7682, 0.213, 0.7682, 0.213, 0.7682, 0.2308, 0.7682, 0.2308, 0.7914, 0.213, 0.7914, 0.213, 0.7914, 0.2308, 0.7914, 0.2308, 0.8146, 0.213, 0.8146, 0.213, 0.8146, 0.2308, 0.8146, 0.2308, 0.8378, 0.213, 0.8378, 0.213, 0.8378, 0.2308, 0.8378, 0.2308, 0.8609, 0.213, 0.8609, 0.213, 0.8609, 0.2308, 0.8609, 0.2308, 0.8841, 0.213, 0.8841, 0.213, 0.8841, 0.2308, 0.8841, 0.2308, 0.9073, 0.213, 0.9073, 0.213, 0.9073, 0.2308, 0.9073, 0.2308, 0.9305, 0.213, 0.9305, 0.213, 0.9305, 0.2308, 0.9305, 0.2308, 0.9536, 0.213, 0.9536, 0.213, 0.9536, 0.2308, 0.9536, 0.2308, 0.9768, 0.213, 0.9768, 0.1953, 0.4901, 0.213, 0.4901, 0.213, 0.5133, 0.1953, 0.5133, 0.1953, 0.5133, 0.213, 0.5133, 0.213, 0.5365, 0.1953, 0.5365, 0.1953, 0.5365, 0.213, 0.5365, 0.213, 0.5597, 0.1953, 0.5597, 0.1953, 0.5597, 0.213, 0.5597, 0.213, 0.5828, 0.1953, 0.5828, 0.1953, 0.5828, 0.213, 0.5828, 0.213, 0.606, 0.1953, 0.606, 0.1953, 0.606, 0.213, 0.606, 0.213, 0.6292, 0.1953, 0.6292, 0.1953, 0.6292, 0.213, 0.6292, 0.213, 0.6524, 0.1953, 0.6524, 0.1953, 0.6524, 0.213, 0.6524, 0.213, 0.6755, 0.1953, 0.6755, 0.1953, 0.6755, 0.213, 0.6755, 0.213, 0.6987, 0.1953, 0.6987, 0.1953, 0.6987, 0.213, 0.6987, 0.213, 0.7219, 0.1953, 0.7219, 0.1953, 0.7219, 0.213, 0.7219, 0.213, 0.7451, 0.1953, 0.7451, 0.1953, 0.7451, 0.213, 0.7451, 0.213, 0.7682, 0.1953, 0.7682, 0.1953, 0.7682, 0.213, 0.7682, 0.213, 0.7914, 0.1953, 0.7914, 0.1953, 0.7914, 0.213, 0.7914, 0.213, 0.8146, 0.1953, 0.8146, 0.1953, 0.8146, 0.213, 0.8146, 0.213, 0.8378, 0.1953, 0.8378, 0.1953, 0.8378, 0.213, 0.8378, 0.213, 0.8609, 0.1953, 0.8609, 0.1953, 0.8609, 0.213, 0.8609, 0.213, 0.8841, 0.1953, 0.8841, 0.1953, 0.8841, 0.213, 0.8841, 0.213, 0.9073, 0.1953, 0.9073, 0.1953, 0.9073, 0.213, 0.9073, 0.213, 0.9305, 0.1953, 0.9305, 0.1953, 0.9305, 0.213, 0.9305, 0.213, 0.9536, 0.1953, 0.9536, 0.1953, 0.9536, 0.213, 0.9536, 0.213, 0.9768, 0.1953, 0.9768, 0.1775, 0.4901, 0.1953, 0.4901, 0.1953, 0.5133, 0.1775, 0.5133, 0.1775, 0.5133, 0.1953, 0.5133, 0.1953, 0.5365, 0.1775, 0.5365, 0.1775, 0.5365, 0.1953, 0.5365, 0.1953, 0.5597, 0.1775, 0.5597, 0.1775, 0.5597, 0.1953, 0.5597, 0.1953, 0.5828, 0.1775, 0.5828, 0.1775, 0.5828, 0.1953, 0.5828, 0.1953, 0.606, 0.1775, 0.606, 0.1775, 0.606, 0.1953, 0.606, 0.1953, 0.6292, 0.1775, 0.6292, 0.1775, 0.6292, 0.1953, 0.6292, 0.1953, 0.6524, 0.1775, 0.6524, 0.1775, 0.6524, 0.1953, 0.6524, 0.1953, 0.6755, 0.1775, 0.6755, 0.1775, 0.6755, 0.1953, 0.6755, 0.1953, 0.6987, 0.1775, 0.6987, 0.1775, 0.6987, 0.1953, 0.6987, 0.1953, 0.7219, 0.1775, 0.7219, 0.1775, 0.7219, 0.1953, 0.7219, 0.1953, 0.7451, 0.1775, 0.7451, 0.1775, 0.7451, 0.1953, 0.7451, 0.1953, 0.7682, 0.1775, 0.7682, 0.1775, 0.7682, 0.1953, 0.7682, 0.1953, 0.7914, 0.1775, 0.7914, 0.1775, 0.7914, 0.1953, 0.7914, 0.1953, 0.8146, 0.1775, 0.8146, 0.1775, 0.8146, 0.1953, 0.8146, 0.1953, 0.8378, 0.1775, 0.8378, 0.1775, 0.8378, 0.1953, 0.8378, 0.1953, 0.8609, 0.1775, 0.8609, 0.1775, 0.8609, 0.1953, 0.8609, 0.1953, 0.8841, 0.1775, 0.8841, 0.1775, 0.8841, 0.1953, 0.8841, 0.1953, 0.9073, 0.1775, 0.9073, 0.1775, 0.9073, 0.1953, 0.9073, 0.1953, 0.9305, 0.1775, 0.9305, 0.1775, 0.9305, 0.1953, 0.9305, 0.1953, 0.9536, 0.1775, 0.9536, 0.1775, 0.9536, 0.1953, 0.9536, 0.1953, 0.9768, 0.1775, 0.9768, 0.1598, 0.4901, 0.1775, 0.4901, 0.1775, 0.5133, 0.1598, 0.5133, 0.1598, 0.5133, 0.1775, 0.5133, 0.1775, 0.5365, 0.1598, 0.5365, 0.1598, 0.5365, 0.1775, 0.5365, 0.1775, 0.5597, 0.1598, 0.5597, 0.1598, 0.5597, 0.1775, 0.5597, 0.1775, 0.5828, 0.1598, 0.5828, 0.1598, 0.5828, 0.1775, 0.5828, 0.1775, 0.606, 0.1598, 0.606, 0.1598, 0.606, 0.1775, 0.606, 0.1775, 0.6292, 0.1598, 0.6292, 0.1598, 0.6292, 0.1775, 0.6292, 0.1775, 0.6524, 0.1598, 0.6524, 0.1598, 0.6524, 0.1775, 0.6524, 0.1775, 0.6755, 0.1598, 0.6755, 0.1598, 0.6755, 0.1775, 0.6755, 0.1775, 0.6987, 0.1598, 0.6987, 0.1598, 0.6987, 0.1775, 0.6987, 0.1775, 0.7219, 0.1598, 0.7219, 0.1598, 0.7219, 0.1775, 0.7219, 0.1775, 0.7451, 0.1598, 0.7451, 0.1598, 0.7451, 0.1775, 0.7451, 0.1775, 0.7682, 0.1598, 0.7682, 0.1598, 0.7682, 0.1775, 0.7682, 0.1775, 0.7914, 0.1598, 0.7914, 0.1598, 0.7914, 0.1775, 0.7914, 0.1775, 0.8146, 0.1598, 0.8146, 0.1598, 0.8146, 0.1775, 0.8146, 0.1775, 0.8378, 0.1598, 0.8378, 0.1598, 0.8378, 0.1775, 0.8378, 0.1775, 0.8609, 0.1598, 0.8609, 0.1598, 0.8609, 0.1775, 0.8609, 0.1775, 0.8841, 0.1598, 0.8841, 0.1598, 0.8841, 0.1775, 0.8841, 0.1775, 0.9073, 0.1598, 0.9073, 0.1598, 0.9073, 0.1775, 0.9073, 0.1775, 0.9305, 0.1598, 0.9305, 0.1598, 0.9305, 0.1775, 0.9305, 0.1775, 0.9536, 0.1598, 0.9536, 0.1598, 0.9536, 0.1775, 0.9536, 0.1775, 0.9768, 0.1598, 0.9768, 0.142, 0.4901, 0.1598, 0.4901, 0.1598, 0.5133, 0.142, 0.5133, 0.142, 0.5133, 0.1598, 0.5133, 0.1598, 0.5365, 0.142, 0.5365, 0.142, 0.5365, 0.1598, 0.5365, 0.1598, 0.5597, 0.142, 0.5597, 0.142, 0.5597, 0.1598, 0.5597, 0.1598, 0.5828, 0.142, 0.5828, 0.142, 0.5828, 0.1598, 0.5828, 0.1598, 0.606, 0.142, 0.606, 0.142, 0.606, 0.1598, 0.606, 0.1598, 0.6292, 0.142, 0.6292, 0.142, 0.6292, 0.1598, 0.6292, 0.1598, 0.6524, 0.142, 0.6524, 0.142, 0.6524, 0.1598, 0.6524, 0.1598, 0.6755, 0.142, 0.6755, 0.142, 0.6755, 0.1598, 0.6755, 0.1598, 0.6987, 0.142, 0.6987, 0.142, 0.6987, 0.1598, 0.6987, 0.1598, 0.7219, 0.142, 0.7219, 0.142, 0.7219, 0.1598, 0.7219, 0.1598, 0.7451, 0.142, 0.7451, 0.142, 0.7451, 0.1598, 0.7451, 0.1598, 0.7682, 0.142, 0.7682, 0.142, 0.7682, 0.1598, 0.7682, 0.1598, 0.7914, 0.142, 0.7914, 0.142, 0.7914, 0.1598, 0.7914, 0.1598, 0.8146, 0.142, 0.8146, 0.142, 0.8146, 0.1598, 0.8146, 0.1598, 0.8378, 0.142, 0.8378, 0.142, 0.8378, 0.1598, 0.8378, 0.1598, 0.8609, 0.142, 0.8609, 0.142, 0.8609, 0.1598, 0.8609, 0.1598, 0.8841, 0.142, 0.8841, 0.142, 0.8841, 0.1598, 0.8841, 0.1598, 0.9073, 0.142, 0.9073, 0.142, 0.9073, 0.1598, 0.9073, 0.1598, 0.9305, 0.142, 0.9305, 0.142, 0.9305, 0.1598, 0.9305, 0.1598, 0.9536, 0.142, 0.9536, 0.142, 0.9536, 0.1598, 0.9536, 0.1598, 0.9768, 0.142, 0.9768, 0.1243, 0.4901, 0.142, 0.4901, 0.142, 0.5133, 0.1243, 0.5133, 0.1243, 0.5133, 0.142, 0.5133, 0.142, 0.5365, 0.1243, 0.5365, 0.1243, 0.5365, 0.142, 0.5365, 0.142, 0.5597, 0.1243, 0.5597, 0.1243, 0.5597, 0.142, 0.5597, 0.142, 0.5828, 0.1243, 0.5828, 0.1243, 0.5828, 0.142, 0.5828, 0.142, 0.606, 0.1243, 0.606, 0.1243, 0.606, 0.142, 0.606, 0.142, 0.6292, 0.1243, 0.6292, 0.1243, 0.6292, 0.142, 0.6292, 0.142, 0.6524, 0.1243, 0.6524, 0.1243, 0.6524, 0.142, 0.6524, 0.142, 0.6755, 0.1243, 0.6755, 0.1243, 0.6755, 0.142, 0.6755, 0.142, 0.6987, 0.1243, 0.6987, 0.1243, 0.6987, 0.142, 0.6987, 0.142, 0.7219, 0.1243, 0.7219, 0.1243, 0.7219, 0.142, 0.7219, 0.142, 0.7451, 0.1243, 0.7451, 0.1243, 0.7451, 0.142, 0.7451, 0.142, 0.7682, 0.1243, 0.7682, 0.1243, 0.7682, 0.142, 0.7682, 0.142, 0.7914, 0.1243, 0.7914, 0.1243, 0.7914, 0.142, 0.7914, 0.142, 0.8146, 0.1243, 0.8146, 0.1243, 0.8146, 0.142, 0.8146, 0.142, 0.8378, 0.1243, 0.8378, 0.1243, 0.8378, 0.142, 0.8378, 0.142, 0.8609, 0.1243, 0.8609, 0.1243, 0.8609, 0.142, 0.8609, 0.142, 0.8841, 0.1243, 0.8841, 0.1243, 0.8841, 0.142, 0.8841, 0.142, 0.9073, 0.1243, 0.9073, 0.1243, 0.9073, 0.142, 0.9073, 0.142, 0.9305, 0.1243, 0.9305, 0.1243, 0.9305, 0.142, 0.9305, 0.142, 0.9536, 0.1243, 0.9536, 0.1243, 0.9536, 0.142, 0.9536, 0.142, 0.9768, 0.1243, 0.9768, 0.1065, 0.4901, 0.1243, 0.4901, 0.1243, 0.5133, 0.1065, 0.5133, 0.1065, 0.5133, 0.1243, 0.5133, 0.1243, 0.5365, 0.1065, 0.5365, 0.1065, 0.5365, 0.1243, 0.5365, 0.1243, 0.5597, 0.1065, 0.5597, 0.1065, 0.5597, 0.1243, 0.5597, 0.1243, 0.5828, 0.1065, 0.5828, 0.1065, 0.5828, 0.1243, 0.5828, 0.1243, 0.606, 0.1065, 0.606, 0.1065, 0.606, 0.1243, 0.606, 0.1243, 0.6292, 0.1065, 0.6292, 0.1065, 0.6292, 0.1243, 0.6292, 0.1243, 0.6524, 0.1065, 0.6524, 0.1065, 0.6524, 0.1243, 0.6524, 0.1243, 0.6755, 0.1065, 0.6755, 0.1065, 0.6755, 0.1243, 0.6755, 0.1243, 0.6987, 0.1065, 0.6987, 0.1065, 0.6987, 0.1243, 0.6987, 0.1243, 0.7219, 0.1065, 0.7219, 0.1065, 0.7219, 0.1243, 0.7219, 0.1243, 0.7451, 0.1065, 0.7451, 0.1065, 0.7451, 0.1243, 0.7451, 0.1243, 0.7682, 0.1065, 0.7682, 0.1065, 0.7682, 0.1243, 0.7682, 0.1243, 0.7914, 0.1065, 0.7914, 0.1065, 0.7914, 0.1243, 0.7914, 0.1243, 0.8146, 0.1065, 0.8146, 0.1065, 0.8146, 0.1243, 0.8146, 0.1243, 0.8378, 0.1065, 0.8378, 0.1065, 0.8378, 0.1243, 0.8378, 0.1243, 0.8609, 0.1065, 0.8609, 0.1065, 0.8609, 0.1243, 0.8609, 0.1243, 0.8841, 0.1065, 0.8841, 0.1065, 0.8841, 0.1243, 0.8841, 0.1243, 0.9073, 0.1065, 0.9073, 0.1065, 0.9073, 0.1243, 0.9073, 0.1243, 0.9305, 0.1065, 0.9305, 0.1065, 0.9305, 0.1243, 0.9305, 0.1243, 0.9536, 0.1065, 0.9536, 0.1065, 0.9536, 0.1243, 0.9536, 0.1243, 0.9768, 0.1065, 0.9768, 0.08875, 0.4901, 0.1065, 0.4901, 0.1065, 0.5133, 0.08875, 0.5133, 0.08875, 0.5133, 0.1065, 0.5133, 0.1065, 0.5365, 0.08875, 0.5365, 0.08875, 0.5365, 0.1065, 0.5365, 0.1065, 0.5597, 0.08875, 0.5597, 0.08875, 0.5597, 0.1065, 0.5597, 0.1065, 0.5828, 0.08875, 0.5828, 0.08875, 0.5828, 0.1065, 0.5828, 0.1065, 0.606, 0.08875, 0.606, 0.08875, 0.606, 0.1065, 0.606, 0.1065, 0.6292, 0.08875, 0.6292, 0.08875, 0.6292, 0.1065, 0.6292, 0.1065, 0.6524, 0.08875, 0.6524, 0.08875, 0.6524, 0.1065, 0.6524, 0.1065, 0.6755, 0.08875, 0.6755, 0.08875, 0.6755, 0.1065, 0.6755, 0.1065, 0.6987, 0.08875, 0.6987, 0.08875, 0.6987, 0.1065, 0.6987, 0.1065, 0.7219, 0.08875, 0.7219, 0.08875, 0.7219, 0.1065, 0.7219, 0.1065, 0.7451, 0.08875, 0.7451, 0.08875, 0.7451, 0.1065, 0.7451, 0.1065, 0.7682, 0.08875, 0.7682, 0.08875, 0.7682, 0.1065, 0.7682, 0.1065, 0.7914, 0.08875, 0.7914, 0.08875, 0.7914, 0.1065, 0.7914, 0.1065, 0.8146, 0.08875, 0.8146, 0.08875, 0.8146, 0.1065, 0.8146, 0.1065, 0.8378, 0.08875, 0.8378, 0.08875, 0.8378, 0.1065, 0.8378, 0.1065, 0.8609, 0.08875, 0.8609, 0.08875, 0.8609, 0.1065, 0.8609, 0.1065, 0.8841, 0.08875, 0.8841, 0.08875, 0.8841, 0.1065, 0.8841, 0.1065, 0.9073, 0.08875, 0.9073, 0.08875, 0.9073, 0.1065, 0.9073, 0.1065, 0.9305, 0.08875, 0.9305, 0.08875, 0.9305, 0.1065, 0.9305, 0.1065, 0.9536, 0.08875, 0.9536, 0.08875, 0.9536, 0.1065, 0.9536, 0.1065, 0.9768, 0.08875, 0.9768, 0.071, 0.4901, 0.08875, 0.4901, 0.08875, 0.5133, 0.071, 0.5133, 0.071, 0.5133, 0.08875, 0.5133, 0.08875, 0.5365, 0.071, 0.5365, 0.071, 0.5365, 0.08875, 0.5365, 0.08875, 0.5597, 0.071, 0.5597, 0.071, 0.5597, 0.08875, 0.5597, 0.08875, 0.5828, 0.071, 0.5828, 0.071, 0.5828, 0.08875, 0.5828, 0.08875, 0.606, 0.071, 0.606, 0.071, 0.606, 0.08875, 0.606, 0.08875, 0.6292, 0.071, 0.6292, 0.071, 0.6292, 0.08875, 0.6292, 0.08875, 0.6524, 0.071, 0.6524, 0.071, 0.6524, 0.08875, 0.6524, 0.08875, 0.6755, 0.071, 0.6755, 0.071, 0.6755, 0.08875, 0.6755, 0.08875, 0.6987, 0.071, 0.6987, 0.071, 0.6987, 0.08875, 0.6987, 0.08875, 0.7219, 0.071, 0.7219, 0.071, 0.7219, 0.08875, 0.7219, 0.08875, 0.7451, 0.071, 0.7451, 0.071, 0.7451, 0.08875, 0.7451, 0.08875, 0.7682, 0.071, 0.7682, 0.071, 0.7682, 0.08875, 0.7682, 0.08875, 0.7914, 0.071, 0.7914, 0.071, 0.7914, 0.08875, 0.7914, 0.08875, 0.8146, 0.071, 0.8146, 0.071, 0.8146, 0.08875, 0.8146, 0.08875, 0.8378, 0.071, 0.8378, 0.071, 0.8378, 0.08875, 0.8378, 0.08875, 0.8609, 0.071, 0.8609, 0.071, 0.8609, 0.08875, 0.8609, 0.08875, 0.8841, 0.071, 0.8841, 0.071, 0.8841, 0.08875, 0.8841, 0.08875, 0.9073, 0.071, 0.9073, 0.071, 0.9073, 0.08875, 0.9073, 0.08875, 0.9305, 0.071, 0.9305, 0.071, 0.9305, 0.08875, 0.9305, 0.08875, 0.9536, 0.071, 0.9536, 0.071, 0.9536, 0.08875, 0.9536, 0.08875, 0.9768, 0.071, 0.9768, 0.05325, 0.4901, 0.071, 0.4901, 0.071, 0.5133, 0.05325, 0.5133, 0.05325, 0.5133, 0.071, 0.5133, 0.071, 0.5365, 0.05325, 0.5365, 0.05325, 0.5365, 0.071, 0.5365, 0.071, 0.5597, 0.05325, 0.5597, 0.05325, 0.5597, 0.071, 0.5597, 0.071, 0.5828, 0.05325, 0.5828, 0.05325, 0.5828, 0.071, 0.5828, 0.071, 0.606, 0.05325, 0.606, 0.05325, 0.606, 0.071, 0.606, 0.071, 0.6292, 0.05325, 0.6292, 0.05325, 0.6292, 0.071, 0.6292, 0.071, 0.6524, 0.05325, 0.6524, 0.05325, 0.6524, 0.071, 0.6524, 0.071, 0.6755, 0.05325, 0.6755, 0.05325, 0.6755, 0.071, 0.6755, 0.071, 0.6987, 0.05325, 0.6987, 0.05325, 0.6987, 0.071, 0.6987, 0.071, 0.7219, 0.05325, 0.7219, 0.05325, 0.7219, 0.071, 0.7219, 0.071, 0.7451, 0.05325, 0.7451, 0.05325, 0.7451, 0.071, 0.7451, 0.071, 0.7682, 0.05325, 0.7682, 0.05325, 0.7682, 0.071, 0.7682, 0.071, 0.7914, 0.05325, 0.7914, 0.05325, 0.7914, 0.071, 0.7914, 0.071, 0.8146, 0.05325, 0.8146, 0.05325, 0.8146, 0.071, 0.8146, 0.071, 0.8378, 0.05325, 0.8378, 0.05325, 0.8378, 0.071, 0.8378, 0.071, 0.8609, 0.05325, 0.8609, 0.05325, 0.8609, 0.071, 0.8609, 0.071, 0.8841, 0.05325, 0.8841, 0.05325, 0.8841, 0.071, 0.8841, 0.071, 0.9073, 0.05325, 0.9073, 0.05325, 0.9073, 0.071, 0.9073, 0.071, 0.9305, 0.05325, 0.9305, 0.05325, 0.9305, 0.071, 0.9305, 0.071, 0.9536, 0.05325, 0.9536, 0.05325, 0.9536, 0.071, 0.9536, 0.071, 0.9768, 0.05325, 0.9768, 0.0355, 0.4901, 0.05325, 0.4901, 0.05325, 0.5133, 0.0355, 0.5133, 0.0355, 0.5133, 0.05325, 0.5133, 0.05325, 0.5365, 0.0355, 0.5365, 0.0355, 0.5365, 0.05325, 0.5365, 0.05325, 0.5597, 0.0355, 0.5597, 0.0355, 0.5597, 0.05325, 0.5597, 0.05325, 0.5828, 0.0355, 0.5828, 0.0355, 0.5828, 0.05325, 0.5828, 0.05325, 0.606, 0.0355, 0.606, 0.0355, 0.606, 0.05325, 0.606, 0.05325, 0.6292, 0.0355, 0.6292, 0.0355, 0.6292, 0.05325, 0.6292, 0.05325, 0.6524, 0.0355, 0.6524, 0.0355, 0.6524, 0.05325, 0.6524, 0.05325, 0.6755, 0.0355, 0.6755, 0.0355, 0.6755, 0.05325, 0.6755, 0.05325, 0.6987, 0.0355, 0.6987, 0.0355, 0.6987, 0.05325, 0.6987, 0.05325, 0.7219, 0.0355, 0.7219, 0.0355, 0.7219, 0.05325, 0.7219, 0.05325, 0.7451, 0.0355, 0.7451, 0.0355, 0.7451, 0.05325, 0.7451, 0.05325, 0.7682, 0.0355, 0.7682, 0.0355, 0.7682, 0.05325, 0.7682, 0.05325, 0.7914, 0.0355, 0.7914, 0.0355, 0.7914, 0.05325, 0.7914, 0.05325, 0.8146, 0.0355, 0.8146, 0.0355, 0.8146, 0.05325, 0.8146, 0.05325, 0.8378, 0.0355, 0.8378, 0.0355, 0.8378, 0.05325, 0.8378, 0.05325, 0.8609, 0.0355, 0.8609, 0.0355, 0.8609, 0.05325, 0.8609, 0.05325, 0.8841, 0.0355, 0.8841, 0.0355, 0.8841, 0.05325, 0.8841, 0.05325, 0.9073, 0.0355, 0.9073, 0.0355, 0.9073, 0.05325, 0.9073, 0.05325, 0.9305, 0.0355, 0.9305, 0.0355, 0.9305, 0.05325, 0.9305, 0.05325, 0.9536, 0.0355, 0.9536, 0.0355, 0.9536, 0.05325, 0.9536, 0.05325, 0.9768, 0.0355, 0.9768, 0.01775, 0.4901, 0.0355, 0.4901, 0.0355, 0.5133, 0.01775, 0.5133, 0.01775, 0.5133, 0.0355, 0.5133, 0.0355, 0.5365, 0.01775, 0.5365, 0.01775, 0.5365, 0.0355, 0.5365, 0.0355, 0.5597, 0.01775, 0.5597, 0.01775, 0.5597, 0.0355, 0.5597, 0.0355, 0.5828, 0.01775, 0.5828, 0.01775, 0.5828, 0.0355, 0.5828, 0.0355, 0.606, 0.01775, 0.606, 0.01775, 0.606, 0.0355, 0.606, 0.0355, 0.6292, 0.01775, 0.6292, 0.01775, 0.6292, 0.0355, 0.6292, 0.0355, 0.6524, 0.01775, 0.6524, 0.01775, 0.6524, 0.0355, 0.6524, 0.0355, 0.6755, 0.01775, 0.6755, 0.01775, 0.6755, 0.0355, 0.6755, 0.0355, 0.6987, 0.01775, 0.6987, 0.01775, 0.6987, 0.0355, 0.6987, 0.0355, 0.7219, 0.01775, 0.7219, 0.01775, 0.7219, 0.0355, 0.7219, 0.0355, 0.7451, 0.01775, 0.7451, 0.01775, 0.7451, 0.0355, 0.7451, 0.0355, 0.7682, 0.01775, 0.7682, 0.01775, 0.7682, 0.0355, 0.7682, 0.0355, 0.7914, 0.01775, 0.7914, 0.01775, 0.7914, 0.0355, 0.7914, 0.0355, 0.8146, 0.01775, 0.8146, 0.01775, 0.8146, 0.0355, 0.8146, 0.0355, 0.8378, 0.01775, 0.8378, 0.01775, 0.8378, 0.0355, 0.8378, 0.0355, 0.8609, 0.01775, 0.8609, 0.01775, 0.8609, 0.0355, 0.8609, 0.0355, 0.8841, 0.01775, 0.8841, 0.01775, 0.8841, 0.0355, 0.8841, 0.0355, 0.9073, 0.01775, 0.9073, 0.01775, 0.9073, 0.0355, 0.9073, 0.0355, 0.9305, 0.01775, 0.9305, 0.01775, 0.9305, 0.0355, 0.9305, 0.0355, 0.9536, 0.01775, 0.9536, 0.01775, 0.9536, 0.0355, 0.9536, 0.0355, 0.9768, 0.01775, 0.9768, 0.0, 0.4901, 0.01775, 0.4901, 0.01775, 0.5133, 0.0, 0.5133, 0.0, 0.5133, 0.01775, 0.5133, 0.01775, 0.5365, 0.0, 0.5365, 0.0, 0.5365, 0.01775, 0.5365, 0.01775, 0.5597, 0.0, 0.5597, 0.0, 0.5597, 0.01775, 0.5597, 0.01775, 0.5828, 0.0, 0.5828, 0.0, 0.5828, 0.01775, 0.5828, 0.01775, 0.606, 0.0, 0.606, 0.0, 0.606, 0.01775, 0.606, 0.01775, 0.6292, 0.0, 0.6292, 0.0, 0.6292, 0.01775, 0.6292, 0.01775, 0.6524, 0.0, 0.6524, 0.0, 0.6524, 0.01775, 0.6524, 0.01775, 0.6755, 0.0, 0.6755, 0.0, 0.6755, 0.01775, 0.6755, 0.01775, 0.6987, 0.0, 0.6987, 0.0, 0.6987, 0.01775, 0.6987, 0.01775, 0.7219, 0.0, 0.7219, 0.0, 0.7219, 0.01775, 0.7219, 0.01775, 0.7451, 0.0, 0.7451, 0.0, 0.7451, 0.01775, 0.7451, 0.01775, 0.7682, 0.0, 0.7682, 0.0, 0.7682, 0.01775, 0.7682, 0.01775, 0.7914, 0.0, 0.7914, 0.0, 0.7914, 0.01775, 0.7914, 0.01775, 0.8146, 0.0, 0.8146, 0.0, 0.8146, 0.01775, 0.8146, 0.01775, 0.8378, 0.0, 0.8378, 0.0, 0.8378, 0.01775, 0.8378, 0.01775, 0.8609, 0.0, 0.8609, 0.0, 0.8609, 0.01775, 0.8609, 0.01775, 0.8841, 0.0, 0.8841, 0.0, 0.8841, 0.01775, 0.8841, 0.01775, 0.9073, 0.0, 0.9073, 0.0, 0.9073, 0.01775, 0.9073, 0.01775, 0.9305, 0.0, 0.9305, 0.0, 0.9305, 0.01775, 0.9305, 0.01775, 0.9536, 0.0, 0.9536, 0.0, 0.9536, 0.01775, 0.9536, 0.01775, 0.9768, 0.0, 0.9768, 0.355, 0.4901, 0.3728, 0.4901, 0.3728, 0.5133, 0.355, 0.5133, 0.355, 0.5133, 0.3728, 0.5133, 0.3728, 0.5365, 0.355, 0.5365, 0.355, 0.5365, 0.3728, 0.5365, 0.3728, 0.5597, 0.355, 0.5597, 0.355, 0.5597, 0.3728, 0.5597, 0.3728, 0.5828, 0.355, 0.5828, 0.355, 0.5828, 0.3728, 0.5828, 0.3728, 0.606, 0.355, 0.606, 0.355, 0.606, 0.3728, 0.606, 0.3728, 0.6292, 0.355, 0.6292, 0.355, 0.6292, 0.3728, 0.6292, 0.3728, 0.6524, 0.355, 0.6524, 0.355, 0.6524, 0.3728, 0.6524, 0.3728, 0.6755, 0.355, 0.6755, 0.355, 0.6755, 0.3728, 0.6755, 0.3728, 0.6987, 0.355, 0.6987, 0.355, 0.6987, 0.3728, 0.6987, 0.3728, 0.7219, 0.355, 0.7219, 0.355, 0.7219, 0.3728, 0.7219, 0.3728, 0.7451, 0.355, 0.7451, 0.355, 0.7451, 0.3728, 0.7451, 0.3728, 0.7682, 0.355, 0.7682, 0.355, 0.7682, 0.3728, 0.7682, 0.3728, 0.7914, 0.355, 0.7914, 0.355, 0.7914, 0.3728, 0.7914, 0.3728, 0.8146, 0.355, 0.8146, 0.355, 0.8146, 0.3728, 0.8146, 0.3728, 0.8378, 0.355, 0.8378, 0.355, 0.8378, 0.3728, 0.8378, 0.3728, 0.8609, 0.355, 0.8609, 0.355, 0.8609, 0.3728, 0.8609, 0.3728, 0.8841, 0.355, 0.8841, 0.355, 0.8841, 0.3728, 0.8841, 0.3728, 0.9073, 0.355, 0.9073, 0.355, 0.9073, 0.3728, 0.9073, 0.3728, 0.9305, 0.355, 0.9305, 0.355, 0.9305, 0.3728, 0.9305, 0.3728, 0.9536, 0.355, 0.9536, 0.355, 0.9536, 0.3728, 0.9536, 0.3728, 0.9768, 0.355, 0.9768, 0.413, 0.457, 0.7331, 0.457, 0.7331, 1.0, 0.413, 1.0, 0.413, 0.9768, 0.413, 0.9536, 0.413, 0.9305, 0.413, 0.9073, 0.413, 0.8841, 0.413, 0.8609, 0.413, 0.8378, 0.413, 0.8146, 0.413, 0.7914, 0.413, 0.7682, 0.413, 0.7451, 0.413, 0.7219, 0.413, 0.6987, 0.413, 0.6755, 0.413, 0.6524, 0.413, 0.6292, 0.413, 0.606, 0.413, 0.5828, 0.413, 0.5597, 0.413, 0.5365, 0.413, 0.5133, 0.413, 0.4901, 0.7647, 0.4722, 0.7647, 0.4901, 0.7647, 0.4901, 0.7647, 0.4722, 0.3728, 0.4901, 0.413, 0.4901, 0.413, 0.5133, 0.3728, 0.5133, 0.3728, 0.5133, 0.413, 0.5133, 0.413, 0.5365, 0.3728, 0.5365, 0.3728, 0.5365, 0.413, 0.5365, 0.413, 0.5597, 0.3728, 0.5597, 0.3728, 0.5597, 0.413, 0.5597, 0.413, 0.5828, 0.3728, 0.5828, 0.3728, 0.5828, 0.413, 0.5828, 0.413, 0.606, 0.3728, 0.606, 0.3728, 0.606, 0.413, 0.606, 0.413, 0.6292, 0.3728, 0.6292, 0.3728, 0.6292, 0.413, 0.6292, 0.413, 0.6524, 0.3728, 0.6524, 0.3728, 0.6524, 0.413, 0.6524, 0.413, 0.6755, 0.3728, 0.6755, 0.3728, 0.6755, 0.413, 0.6755, 0.413, 0.6987, 0.3728, 0.6987, 0.3728, 0.6987, 0.413, 0.6987, 0.413, 0.7219, 0.3728, 0.7219, 0.3728, 0.7219, 0.413, 0.7219, 0.413, 0.7451, 0.3728, 0.7451, 0.3728, 0.7451, 0.413, 0.7451, 0.413, 0.7682, 0.3728, 0.7682, 0.3728, 0.7682, 0.413, 0.7682, 0.413, 0.7914, 0.3728, 0.7914, 0.3728, 0.7914, 0.413, 0.7914, 0.413, 0.8146, 0.3728, 0.8146, 0.3728, 0.8146, 0.413, 0.8146, 0.413, 0.8378, 0.3728, 0.8378, 0.3728, 0.8378, 0.413, 0.8378, 0.413, 0.8609, 0.3728, 0.8609, 0.3728, 0.8609, 0.413, 0.8609, 0.413, 0.8841, 0.3728, 0.8841, 0.3728, 0.8841, 0.413, 0.8841, 0.413, 0.9073, 0.3728, 0.9073, 0.3728, 0.9073, 0.413, 0.9073, 0.413, 0.9305, 0.3728, 0.9305, 0.3728, 0.9305, 0.413, 0.9305, 0.413, 0.9536, 0.3728, 0.9536, 0.3728, 0.9536, 0.413, 0.9536, 0.413, 0.9768, 0.3728, 0.9768, 0.9864, 0.457, 1.0, 0.457, 1.0, 1.0, 0.9864, 1.0, 0.9864, 0.4901, 0.7483, 0.9848, 0.7647, 0.9848, 0.7799, 1.0, 0.7331, 1.0, 0.7647, 0.4901, 0.7647, 0.4722, 0.7799, 0.457, 0.7799, 0.4901, 0.7647, 0.4722, 0.7483, 0.4723, 0.7331, 0.457, 0.7799, 0.457, 0.7647, 0.9848, 0.7647, 0.4901, 0.7799, 0.4901, 0.7799, 1.0, 0.7483, 0.4723, 0.7483, 0.9848, 0.7331, 1.0, 0.7331, 0.457, 0.7483, 0.4723, 0.7647, 0.4722, 0.7647, 0.4901, 0.7647, 0.9848, 0.7483, 0.9848, 0.7483, 0.9848, 0.7483, 0.4723, 0.7483, 0.4723, 0.7483, 0.9848, 0.7483, 0.4723, 0.7647, 0.4722, 0.7647, 0.4722, 0.7483, 0.4723, 0.7647, 0.9848, 0.7483, 0.9848, 0.7483, 0.9848, 0.7647, 0.9848, 0.7647, 0.4901, 0.7647, 0.9848, 0.7647, 0.9848, 0.7647, 0.4901])
me_plane.use_remesh_fix_poles = True
me_plane.use_remesh_preserve_attributes = False
me_plane.use_mirror_vertex_groups = False
me_plane.update()
arm_armature_001 = bpy.data.armatures.new('Armature.001')  # bones are not reproduced

# ---- objects
ob_light = bpy.data.objects.new('Light', light_light)
ob_camera = bpy.data.objects.new('Camera', cam_camera)
ob_cube = bpy.data.objects.new('Cube', me_cube_001)
ob_armature = bpy.data.objects.new('Armature', arm_armature_001)
ob_plane = bpy.data.objects.new('Plane', me_plane)

# ---- transforms, parenting, visibility, modifiers, constraints
ob_light.location = (4.076, 1.005, 5.904)
ob_light.rotation_euler = (0.6503, 0.05522, 1.866)
ob_light.lock_rotations_4d = False
ob_light.empty_display_type = 'ARROWS'
ob_light.color = (0.0, 0.0, 0.0, 0.0)
ob_light.lineart.crease_threshold = 0.0
ob_camera.location = (23.37, -34.49, 16.79)
ob_camera.rotation_euler = (1.042, -8.061e-07, 0.5804)
ob_camera.lock_rotations_4d = False
ob_camera.empty_display_type = 'ARROWS'
ob_camera.color = (0.0, 0.0, 0.0, 0.0)
ob_camera.display_type = 'WIRE'
ob_camera.lineart.crease_threshold = 0.0
ob_cube.parent = ob_armature
ob_cube.matrix_parent_inverse = Matrix(((1.0, -0.0, 0.0, 0.00256), (-0.0, 1.0, -0.0, 0.1737), (-0.0, -0.0, 1.0, 6.717), (-0.0, 0.0, -0.0, 1.0)))
ob_cube.location = (0.0, 0.0, 0.0)
ob_cube.lineart.crease_threshold = 0.0
_vg = ob_cube.vertex_groups.new(name='Hips')
for _i, _w in zip([40, 41, 42, 43, 44, 45, 46, 47, 48, 50, 88, 89, 90, 91, 92, 93, 94, 95, 96, 97, 98, 99, 104, 107], [0.2304, 0.8001, 0.885, 0.6949, 0.1947, 0.1132, 0.01984, 0.01889, 0.01158, 0.05913, 0.3432, 0.7692, 0.8664, 0.7351, 0.2009, 0.08896, 0.7714, 0.8323, 0.8443, 0.8319, 0.1245, 0.07213, 0.08232, 0.008818]): _vg.add([_i], _w, 'REPLACE')
_vg = ob_cube.vertex_groups.new(name='Waist')
for _i, _w in zip([40, 41, 42, 43, 44, 45, 46, 48, 49, 50, 51, 88, 89, 91, 92, 93], [0.5809, 0.0844, 0.03564, 0.1904, 0.5148, 0.5765, 0.05407, 0.08619, 0.1098, 0.02828, 0.09049, 0.1156, 0.009919, 0.07041, 0.1059, 0.1242]): _vg.add([_i], _w, 'REPLACE')
_vg = ob_cube.vertex_groups.new(name='Chest')
for _i, _w in zip([4, 8, 10, 22, 23, 28, 29, 30, 31, 32, 33, 34, 35, 38, 39, 40, 41, 43, 44, 45, 46, 47, 48, 49, 50, 51, 92, 93], [0.01756, 0.04401, 0.08123, 0.07618, 0.1642, 0.04082, 0.02902, 0.3151, 0.5828, 0.21, 0.204, 0.6496, 0.7044, 0.08697, 0.1031, 0.07232, 0.04926, 0.04515, 0.1337, 0.1459, 0.7671, 0.8729, 0.6391, 0.6392, 0.8192, 0.7237, 0.00794, 0.005707]): _vg.add([_i], _w, 'REPLACE')
_vg = ob_cube.vertex_groups.new(name='Neck')
_vg = ob_cube.vertex_groups.new(name='Head')
for _i, _w in zip([0, 1, 2, 3, 4, 5, 6, 7, 8, 9, 10, 11, 12, 13, 14, 15, 16, 17, 18, 19, 20, 21, 22, 23, 24, 25, 26, 27, 28, 29, 30, 31, 34, 35], [1.0, 1.0, 0.9482, 0.9789, 0.8874, 0.9949, 0.8588, 0.9902, 0.8236, 0.9892, 0.8462, 0.9949, 1.0, 1.0, 0.9672, 0.9311, 0.8303, 0.7896, 0.9936, 0.9959, 0.9948, 0.9997, 0.735, 0.7261, 0.96, 0.9698, 0.9815, 0.9861, 0.05661, 0.1053, 0.107, 0.1554, 0.009848, 0.03449]): _vg.add([_i], _w, 'REPLACE')
_vg = ob_cube.vertex_groups.new(name='clavical.L')
for _i, _w in zip([2, 4, 6, 8, 10, 15, 16, 17, 22, 23, 24, 28, 29, 30, 31, 32, 33, 34, 35, 36, 37, 38, 39, 46, 47, 48, 49, 50, 51], [0.0225, 0.07291, 0.09831, 0.09022, 0.06615, 0.02586, 0.1386, 0.1641, 0.1269, 0.09921, 0.009309, 0.8488, 0.7612, 0.3374, 0.2329, 0.478, 0.5384, 0.2004, 0.1675, 0.04455, 0.06239, 0.08573, 0.1042, 0.06204, 0.02037, 0.02074, 0.02835, 0.02325, 0.06406]): _vg.add([_i], _w, 'REPLACE')
_vg = ob_cube.vertex_groups.new(name='UpperArm.L')
for _i, _w in zip([6, 17, 22, 28, 29, 30, 31, 32, 33, 34, 35, 36, 37, 38, 39, 40, 41, 44, 45, 46, 47, 48, 49, 50, 51, 52, 53, 54, 55, 56, 57, 58, 59, 60, 61, 62, 63, 64, 65, 66, 67, 92], [0.0, 0.0, 0.0, 0.04391, 0.01957, 0.0, 0.0, 0.07247, 0.006915, 0.002892, 0.0009546, 0.9558, 0.9651, 0.8811, 0.8444, 0.0, 0.0, 5.659e-06, 0.005136, 0.0004918, 0.0, 0.0006756, 0.004384, 0.009798, 0.01177, 0.0, 0.0, 0.0, 0.0, 0.8962, 0.946, 0.7274, 0.9239, 0.06722, 0.06272, 0.0603, 0.05056, 0.0, 0.0, 0.0, 0.0, 0.0]): _vg.add([_i], _w, 'REPLACE')
_vg = ob_cube.vertex_groups.new(name='LowerArm.L')
for _i, _w in zip([33, 36, 37, 38, 39, 52, 53, 54, 55, 56, 57, 58, 59, 60, 61, 62, 63, 64, 65, 66, 67, 68, 69, 70, 71, 73, 74, 76, 77, 78, 79, 80, 81, 82, 83], [0.0, 0.0, 0.0, 0.0, 0.0, 0.9996, 0.7707, 0.8685, 0.9271, 0.0402, 0.0907, 0.0689, 0.06364, 0.7788, 0.7936, 0.9877, 0.6389, 0.0, 0.0004688, 0.02469, 0.0, 0.0, 1.545e-07, 5.417e-08, 0.0, 0.0, 0.0, 0.0, 0.0, 0.01699, 0.0, 0.00422, 0.0003962, 0.01064, 0.001965]): _vg.add([_i], _w, 'REPLACE')
_vg = ob_cube.vertex_groups.new(name='Hand.L')
for _i, _w in zip([52, 53, 54, 55, 57, 58, 61, 62, 64, 65, 66, 67, 68, 69, 70, 71, 72, 73, 74, 75, 76, 77, 78, 79, 80, 81, 82, 83, 84, 85, 86, 87], [0.008401, 0.0408, 0.02799, 0.01333, 0.0, 0.0, 0.0007813, 0.0, 0.9024, 0.7065, 0.6614, 0.8287, 0.9895, 0.9627, 0.9666, 0.9851, 0.9996, 0.9982, 0.9973, 0.9993, 0.98, 0.9865, 0.9665, 0.9782, 0.9729, 0.9748, 0.9697, 0.9732, 0.9997, 0.9988, 0.9983, 0.9996]): _vg.add([_i], _w, 'REPLACE')
_vg = ob_cube.vertex_groups.new(name='clavical.R')
for _i, _w in zip([8, 22, 30, 34], [0.014, 0.05232, 0.2202, 0.056]): _vg.add([_i], _w, 'REPLACE')
_vg = ob_cube.vertex_groups.new(name='UpperArm.R')
_vg = ob_cube.vertex_groups.new(name='LowerArm.R')
_vg = ob_cube.vertex_groups.new(name='Hand.R')
_vg = ob_cube.vertex_groups.new(name='UpperLeg.L')
for _i, _w in zip([38, 40, 41, 42, 43, 44, 45, 46, 48, 88, 89, 90, 91, 92, 93, 94, 95, 96, 97, 98, 99, 101, 102, 103, 104, 105, 106, 107, 108, 109, 110, 111, 113, 114, 115, 120, 121, 125, 126, 127], [0.0, 0.0001281, 0.000226, 0.0003413, 0.003745, 0.0001395, 0.00255, 0.0, 0.0, 0.002996, 6.428e-09, 9.225e-08, 1.001e-06, 0.003544, 0.001904, 0.1993, 0.002338, 1.263e-05, 0.1807, 0.8454, 0.8813, 0.0, 0.0, 0.0, 0.8648, 0.9582, 0.8825, 0.928, 0.02806, 0.04047, 0.01127, 0.02557, 0.0, 0.0, 0.0, 0.0, 0.0, 0.0, 0.0, 0.0]): _vg.add([_i], _w, 'REPLACE')
_vg = ob_cube.vertex_groups.new(name='LowerLeg.L')
for _i, _w in zip([100, 101, 102, 103, 104, 105, 106, 107, 108, 109, 110, 111, 112, 113, 114, 115, 116, 117, 120, 121, 123, 124, 125, 126, 127, 130, 131], [0.6028, 0.9998, 0.4769, 0.8573, 0.05003, 0.05383, 0.1123, 0.04056, 0.9829, 0.9857, 0.9832, 0.8172, 0.03809, 0.004567, 0.001219, 0.09085, 0.00955, 0.0, 0.00134, 0.05067, 0.0, 0.04414, 0.007884, 0.01428, 0.006631, 0.01211, 2.272e-05]): _vg.add([_i], _w, 'REPLACE')
_vg = ob_cube.vertex_groups.new(name='Foot.L')
for _i, _w in zip([100, 101, 102, 103, 110, 112, 113, 114, 115, 116, 117, 118, 119, 120, 121, 122, 123, 124, 125, 126, 127, 128, 129, 130, 131], [0.01221, 0.085, 0.3282, 0.02713, 0.0, 0.9557, 0.455, 0.9536, 0.4829, 0.9986, 0.9982, 0.9994, 0.9993, 0.9952, 0.9945, 0.9955, 0.9955, 0.7595, 0.9629, 0.1416, 0.1961, 0.9997, 0.9997, 0.9984, 0.9979]): _vg.add([_i], _w, 'REPLACE')
_vg = ob_cube.vertex_groups.new(name='UpperLeg.R')
_vg = ob_cube.vertex_groups.new(name='LowerLeg.R')
_vg = ob_cube.vertex_groups.new(name='Foot.R')
_m = ob_cube.modifiers.new('Mirror', 'MIRROR')
_m.use_clip = True
_m = ob_cube.modifiers.new('Armature', 'ARMATURE')
_m.object = ob_armature
ob_armature.location = (-0.00256, -0.1737, 8.283)
ob_armature.show_in_front = True
ob_armature.lineart.crease_threshold = 0.0
ob_plane.location = (0.4323, -1.254, -0.2299)
ob_plane.scale = (183.5, 183.5, 183.5)
ob_plane.lineart.crease_threshold = 0.0

# ---- collection membership
col_collection.objects.link(ob_light)
col_collection.objects.link(ob_camera)
col_collection.objects.link(ob_cube)
col_collection.objects.link(ob_armature)
col_collection.objects.link(ob_plane)

# ---- scene / render settings (as saved in the file)
scene.camera = ob_camera
scene.frame_start = 1; scene.frame_end = 250; scene.frame_set(1)
scene.render.engine = 'BLENDER_EEVEE_NEXT'
scene.cycles.use_denoising = False
scene.cycles.samples = 128
scene.cycles.sampling_pattern = 'TABULATED_SOBOL'
scene.cycles.use_adaptive_sampling = False
scene.cycles.use_light_tree = False
scene.view_settings.view_transform = 'Filmic'
bpy.context.view_layer.update()
